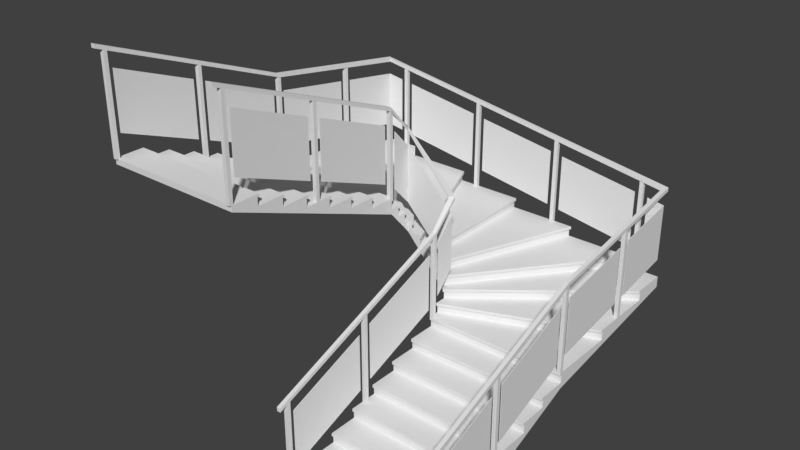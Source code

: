 # Source: Jeep.blend  (saved by Blender 2.79.0; exported with 4.5.12 LTS)
import bpy
from mathutils import Matrix  # noqa: F401  (used for matrix-valued properties, if any)

bpy.ops.wm.read_factory_settings(use_empty=True)
scene = bpy.context.scene
scene.name = 'Scene'

# ---- collections
col_collection_1 = bpy.data.collections.new('Collection 1'); scene.collection.children.link(col_collection_1)

# ---- materials (node trees are filled in below, after node groups)
mat_stair_ceiling = bpy.data.materials.new('Stair_ceiling')
mat_stair_ceiling.alpha_threshold = 0.0
mat_stair_ceiling.use_transparent_shadow = False
mat_stair_ceiling.roughness = 0.5
mat_stair_white = bpy.data.materials.new('Stair_white')
mat_stair_white.alpha_threshold = 0.0
mat_stair_white.use_transparent_shadow = False
mat_stair_white.roughness = 0.5
mat_stair_concrete = bpy.data.materials.new('Stair_concrete')
mat_stair_concrete.alpha_threshold = 0.0
mat_stair_concrete.use_transparent_shadow = False
mat_stair_concrete.roughness = 0.5
mat_stair_wood = bpy.data.materials.new('Stair_wood')
mat_stair_wood.alpha_threshold = 0.0
mat_stair_wood.use_transparent_shadow = False
mat_stair_wood.roughness = 0.5
mat_stair_metal = bpy.data.materials.new('Stair_metal')
mat_stair_metal.alpha_threshold = 0.0
mat_stair_metal.use_transparent_shadow = False
mat_stair_metal.roughness = 0.5
mat_stair_glass = bpy.data.materials.new('Stair_glass')
mat_stair_glass.alpha_threshold = 0.0
mat_stair_glass.use_transparent_shadow = False
mat_stair_glass.roughness = 0.5

# ---- node groups
ng_auto_smooth = bpy.data.node_groups.new('Auto Smooth', 'GeometryNodeTree')
_s = ng_auto_smooth.interface.new_socket(name='Geometry', in_out='OUTPUT', socket_type='NodeSocketGeometry')
_s = ng_auto_smooth.interface.new_socket(name='Geometry', in_out='INPUT', socket_type='NodeSocketGeometry')
_s = ng_auto_smooth.interface.new_socket(name='Angle', in_out='INPUT', socket_type='NodeSocketFloat')
_s.subtype = 'ANGLE'
_s.min_value = 0.0
_s.max_value = 3.142
ng_auto_smooth.is_modifier = True
_N = ng_auto_smooth.nodes; _L = ng_auto_smooth.links
n0 = _N.new('NodeGroupOutput'); n0.name = 'Group Output'; n0.location = (480, -100)
n1 = _N.new('NodeGroupInput'); n1.name = 'Group Input'; n1.location = (-420, -300)
n2 = _N.new('NodeGroupInput'); n2.name = 'Group Input.001'; n2.location = (-60, -100)
n3 = _N.new('GeometryNodeSetShadeSmooth'); n3.name = 'Set Shade Smooth'; n3.location = (120, -100)
n3.domain = 'EDGE'
n4 = _N.new('GeometryNodeSetShadeSmooth'); n4.name = 'Set Shade Smooth.001'; n4.location = (300, -100)
n5 = _N.new('GeometryNodeInputMeshEdgeAngle'); n5.name = 'Edge Angle'; n5.location = (-420, -220)
n6 = _N.new('GeometryNodeInputEdgeSmooth'); n6.name = 'Is Edge Smooth'; n6.location = (-60, -160)
n7 = _N.new('GeometryNodeInputShadeSmooth'); n7.name = 'Is Face Smooth'; n7.location = (-240, -340)
n8 = _N.new('FunctionNodeBooleanMath'); n8.name = 'Boolean Math'; n8.location = (-60, -220)
n9 = _N.new('FunctionNodeCompare'); n9.name = 'Compare'; n9.location = (-240, -180)
n9.operation = 'LESS_EQUAL'
_L.new(n5.outputs[0], n9.inputs[0])
_L.new(n4.outputs[0], n0.inputs[0])
_L.new(n1.outputs[1], n9.inputs[1])
_L.new(n9.outputs[0], n8.inputs[0])
_L.new(n7.outputs[0], n8.inputs[1])
_L.new(n2.outputs[0], n3.inputs[0])
_L.new(n6.outputs[0], n3.inputs[1])
_L.new(n3.outputs[0], n4.inputs[0])
_L.new(n8.outputs[0], n3.inputs[2])
n0.is_active_output = True

# ---- material node trees

# ---- world
world_world = bpy.data.worlds.new('World'); scene.world = world_world
world_world.color = (0.05088, 0.05088, 0.05088)
world_world.use_sun_shadow = False
world_world.sun_shadow_jitter_overblur = 0.0
world_world.cycles.sampling_method = 'MANUAL'

# ---- meshes
me_stair = bpy.data.meshes.new('Stair')
me_stair.from_pydata([(-0.75, -0.02, 0.0825), (0.75, -0.02, 0.0825), (-0.75, 0.0, 0.0), (-0.75, 0.0, 0.0825), (-0.75, 0.0, 0.1125), (0.75, 0.0, 0.1125), (0.75, 0.0, 0.0825), (0.75, 0.0, 0.0), (-0.75, 0.2857, 0.0825), (0.75, 0.2857, 0.0525), (-0.75, 0.2657, 0.195), (-0.75, 0.2657, 0.225), (0.75, 0.2657, 0.225), (0.75, 0.2657, 0.195), (-0.75, 0.2857, 0.0525), (-0.75, 0.2857, 0.1125), (-0.75, 0.2857, 0.195), (-0.75, 0.2857, 0.225), (0.75, 0.2857, 0.225), (0.75, 0.2857, 0.195), (0.75, 0.2857, 0.1125), (0.75, 0.2857, 0.0825), (-0.75, 0.5714, 0.195), (-0.75, 0.5714, 0.225), (0.75, 0.5714, 0.225), (0.75, 0.5714, 0.195), (-0.75, 0.5514, 0.3075), (-0.75, 0.5514, 0.3375), (0.75, 0.5514, 0.3375), (0.75, 0.5514, 0.3075), (-0.75, 0.5714, 0.165), (-0.75, 0.5714, 0.3075), (-0.75, 0.5714, 0.3375), (0.75, 0.5714, 0.3375), (0.75, 0.5714, 0.3075), (0.75, 0.5714, 0.165), (-0.75, 0.8571, 0.2775), (-0.75, 0.8571, 0.3075), (-0.75, 0.8571, 0.3375), (0.75, 0.8571, 0.3075), (-0.75, 0.8371, 0.42), (-0.75, 0.8371, 0.45), (0.75, 0.8371, 0.45), (0.75, 0.8371, 0.42), (-0.75, 0.8571, 0.42), (-0.75, 0.8571, 0.45), (0.75, 0.8571, 0.45), (0.75, 0.8571, 0.42), (0.75, 0.8571, 0.3375), (0.75, 0.8571, 0.2775), (-0.75, 1.143, 0.42), (-0.75, 1.143, 0.45), (0.75, 1.143, 0.45), (0.75, 1.143, 0.42), (0.75, 1.143, 0.39), (-0.75, 1.123, 0.5325), (-0.75, 1.123, 0.5625), (0.75, 1.123, 0.5625), (0.75, 1.123, 0.5325), (-0.75, 1.143, 0.39), (-0.75, 1.143, 0.5325), (-0.75, 1.143, 0.5625), (0.75, 1.143, 0.5625), (0.75, 1.143, 0.5325), (-0.75, 1.429, 0.5625), (0.75, 1.429, 0.5625), (0.75, 1.429, 0.5325), (-0.75, 1.409, 0.645), (-0.75, 1.409, 0.675), (0.75, 1.409, 0.675), (0.75, 1.409, 0.645), (-0.75, 1.429, 0.5025), (-0.75, 1.429, 0.5325), (-0.75, 1.429, 0.645), (-0.75, 1.429, 0.675), (0.75, 1.429, 0.675), (0.75, 1.429, 0.645), (0.75, 1.429, 0.5025), (-0.75, 1.714, 0.675), (0.75, 1.714, 0.675), (-0.75, 1.694, 0.7575), (-0.75, 1.694, 0.7875), (0.75, 1.694, 0.7875), (0.75, 1.694, 0.7575), (-0.75, 1.714, 0.615), (-0.75, 1.714, 0.645), (-0.75, 1.714, 0.7575), (-0.75, 1.714, 0.7875), (0.75, 1.714, 0.7875), (0.75, 1.714, 0.7575), (0.75, 1.714, 0.645), (0.75, 1.714, 0.615), (-0.75, 2.0, 0.7875), (0.75, 2.0, 0.7875), (-0.75, 1.98, 0.87), (-0.75, 1.98, 0.9), (0.75, 1.98, 0.9), (0.75, 1.98, 0.87), (-0.75, 2.0, 0.7275), (-0.75, 2.0, 0.7575), (-0.75, 2.0, 0.87), (-0.75, 2.0, 0.9), (0.75, 2.0, 0.9), (0.75, 2.0, 0.87), (0.75, 2.0, 0.7575), (0.75, 2.0, 0.7275), (-0.75, 2.1, 0.84), (-0.75, 2.1, 0.87), (0.75, 2.7, 0.87), (-0.75, 2.08, 0.9825), (-0.75, 2.08, 1.013), (0.75, 2.68, 1.013), (0.75, 2.68, 0.9825), (-0.75, 2.1, 0.9), (-0.75, 2.1, 0.9825), (-0.75, 2.1, 1.013), (0.75, 2.7, 1.013), (0.75, 2.7, 0.9825), (0.75, 2.7, 0.9), (0.75, 2.7, 0.84), (-0.75, 2.2, 0.9525), (-0.75, 2.2, 0.9825), (0.75, 3.4, 0.9825), (0.75, 3.4, 0.9525), (-0.75, 2.18, 1.095), (-0.75, 2.18, 1.125), (0.75, 3.38, 1.125), (0.75, 3.38, 1.095), (-0.75, 2.2, 1.013), (-0.75, 2.2, 1.095), (-0.75, 2.2, 1.125), (0.75, 3.4, 1.125), (0.75, 3.4, 1.095), (0.75, 3.4, 1.013), (-0.75, 2.25, 1.009), (-0.75, 2.25, 1.039), (-0.75, 2.25, 1.069), (-0.75, 2.25, 1.095), (-0.75, 2.25, 1.125), (0.75, 3.75, 1.125), (0.75, 3.75, 1.095), (0.75, 3.75, 1.069), (0.75, 3.75, 1.039), (0.75, 3.75, 1.009), (-0.8, 2.25, 1.065), (-0.8, 2.25, 1.095), (-0.8, 2.25, 1.125), (0.4, 3.75, 1.125), (0.4, 3.75, 1.095), (-0.78, 2.25, 1.207), (-0.78, 2.25, 1.238), (0.42, 3.75, 1.238), (0.42, 3.75, 1.207), (-0.8, 2.25, 1.207), (-0.8, 2.25, 1.238), (0.4, 3.75, 1.238), (0.4, 3.75, 1.207), (0.4, 3.75, 1.065), (-0.9, 2.25, 1.207), (-0.3, 3.75, 1.238), (-0.3, 3.75, 1.207), (-0.3, 3.75, 1.178), (-0.88, 2.25, 1.32), (-0.88, 2.25, 1.35), (-0.28, 3.75, 1.35), (-0.28, 3.75, 1.32), (-0.9, 2.25, 1.178), (-0.9, 2.25, 1.238), (-0.9, 2.25, 1.32), (-0.9, 2.25, 1.35), (-0.3, 3.75, 1.35), (-0.3, 3.75, 1.32), (-1.0, 2.25, 1.29), (-1.0, 2.25, 1.32), (-1.0, 2.25, 1.35), (-1.0, 3.75, 1.32), (-0.98, 2.25, 1.433), (-0.98, 2.25, 1.462), (-0.98, 3.75, 1.462), (-0.98, 3.75, 1.433), (-1.0, 2.25, 1.433), (-1.0, 2.25, 1.462), (-1.0, 3.75, 1.462), (-1.0, 3.75, 1.433), (-1.0, 3.75, 1.35), (-1.0, 3.75, 1.29), (-1.1, 2.25, 1.433), (-1.1, 2.25, 1.462), (-1.7, 3.75, 1.403), (-1.08, 2.25, 1.545), (-1.08, 2.25, 1.575), (-1.68, 3.75, 1.575), (-1.68, 3.75, 1.545), (-1.1, 2.25, 1.403), (-1.1, 2.25, 1.545), (-1.1, 2.25, 1.575), (-1.7, 3.75, 1.575), (-1.7, 3.75, 1.545), (-1.7, 3.75, 1.462), (-1.7, 3.75, 1.433), (-1.2, 2.25, 1.545), (-1.2, 2.25, 1.575), (-1.18, 2.25, 1.658), (-1.18, 2.25, 1.688), (-2.38, 3.75, 1.688), (-2.38, 3.75, 1.658), (-1.2, 2.25, 1.515), (-1.2, 2.25, 1.658), (-1.2, 2.25, 1.688), (-2.4, 3.75, 1.688), (-2.4, 3.75, 1.658), (-2.4, 3.75, 1.575), (-2.4, 3.75, 1.545), (-2.4, 3.75, 1.515), (-1.25, 2.25, 1.571), (-1.25, 2.25, 1.601), (-1.25, 2.25, 1.631), (-1.25, 2.25, 1.658), (-1.25, 2.25, 1.688), (-2.75, 3.75, 1.688), (-2.75, 3.75, 1.658), (-2.75, 3.75, 1.631), (-2.75, 3.75, 1.601), (-2.75, 3.75, 1.571), (-1.25, 2.2, 1.628), (-1.25, 2.2, 1.658), (-1.25, 2.2, 1.688), (-2.75, 3.4, 1.688), (-2.75, 3.4, 1.628), (-1.25, 2.22, 1.77), (-1.25, 2.22, 1.8), (-2.75, 3.42, 1.8), (-2.75, 3.42, 1.77), (-1.25, 2.2, 1.77), (-1.25, 2.2, 1.8), (-2.75, 3.4, 1.8), (-2.75, 3.4, 1.77), (-2.75, 3.4, 1.658), (-1.25, 2.1, 1.77), (-1.25, 2.1, 1.8), (-2.75, 2.7, 1.8), (-2.75, 2.7, 1.74), (-1.25, 2.12, 1.883), (-1.25, 2.12, 1.913), (-2.75, 2.72, 1.913), (-2.75, 2.72, 1.883), (-1.25, 2.1, 1.74), (-1.25, 2.1, 1.883), (-1.25, 2.1, 1.913), (-2.75, 2.7, 1.913), (-2.75, 2.7, 1.883), (-2.75, 2.7, 1.77), (-1.25, 2.0, 1.883), (-1.25, 2.0, 1.913), (-2.75, 2.0, 1.913), (-2.75, 2.0, 1.883), (-1.25, 2.02, 1.995), (-1.25, 2.02, 2.025), (-2.75, 2.02, 1.995), (-1.25, 2.0, 1.853), (-1.25, 2.0, 1.995), (-1.25, 2.0, 2.025), (-2.75, 2.0, 2.025), (-2.75, 2.0, 1.995), (-2.75, 2.0, 1.853), (-1.25, 1.714, 1.965), (-1.25, 1.714, 1.995), (-1.25, 1.734, 2.108), (-1.25, 1.734, 2.138), (-2.75, 1.734, 2.138), (-2.75, 1.734, 2.108), (-1.25, 1.714, 2.025), (-1.25, 1.714, 2.108), (-1.25, 1.714, 2.138), (-2.75, 1.714, 2.138), (-2.75, 1.714, 2.108), (-2.75, 1.714, 2.025), (-2.75, 1.714, 1.995), (-2.75, 1.714, 1.965), (-1.25, 1.429, 2.078), (-1.25, 1.429, 2.108), (-1.25, 1.429, 2.138), (-1.25, 1.449, 2.22), (-1.25, 1.449, 2.25), (-2.75, 1.449, 2.25), (-2.75, 1.449, 2.22), (-1.25, 1.429, 2.22), (-1.25, 1.429, 2.25), (-2.75, 1.429, 2.25), (-2.75, 1.429, 2.22), (-2.75, 1.429, 2.138), (-2.75, 1.429, 2.108), (-2.75, 1.429, 2.078), (-1.25, 1.143, 2.22), (-1.25, 1.143, 2.25), (-2.75, 1.143, 2.25), (-2.75, 1.143, 2.22), (-1.25, 1.163, 2.332), (-1.25, 1.163, 2.362), (-2.75, 1.163, 2.362), (-2.75, 1.163, 2.332), (-1.25, 1.143, 2.19), (-1.25, 1.143, 2.332), (-1.25, 1.143, 2.362), (-2.75, 1.143, 2.362), (-2.75, 1.143, 2.332), (-2.75, 1.143, 2.19), (-1.25, 0.8571, 2.303), (-1.25, 0.8571, 2.332), (-1.25, 0.8571, 2.362), (-2.75, 0.8571, 2.362), (-2.75, 0.8571, 2.332), (-1.25, 0.8771, 2.445), (-1.25, 0.8771, 2.475), (-2.75, 0.8771, 2.475), (-2.75, 0.8771, 2.445), (-1.25, 0.8571, 2.445), (-1.25, 0.8571, 2.475), (-2.75, 0.8571, 2.475), (-2.75, 0.8571, 2.445), (-2.75, 0.8571, 2.303), (-1.25, 0.5714, 2.415), (-1.25, 0.5714, 2.445), (-1.25, 0.5714, 2.475), (-2.75, 0.5714, 2.445), (-2.75, 0.5714, 2.415), (-1.25, 0.5914, 2.558), (-1.25, 0.5914, 2.588), (-2.75, 0.5914, 2.588), (-2.75, 0.5914, 2.558), (-1.25, 0.5714, 2.558), (-1.25, 0.5714, 2.588), (-2.75, 0.5714, 2.588), (-2.75, 0.5714, 2.558), (-2.75, 0.5714, 2.475), (-1.25, 0.2857, 2.558), (-1.25, 0.2857, 2.588), (-2.75, 0.2857, 2.558), (-2.75, 0.2857, 2.528), (-1.25, 0.3057, 2.67), (-1.25, 0.3057, 2.7), (-2.75, 0.3057, 2.7), (-2.75, 0.3057, 2.67), (-1.25, 0.2857, 2.528), (-1.25, 0.2857, 2.67), (-1.25, 0.2857, 2.7), (-2.75, 0.2857, 2.7), (-2.75, 0.2857, 2.67), (-2.75, 0.2857, 2.588), (-1.25, 0.0, 2.64), (-1.25, 0.0, 2.67), (-1.25, 0.0, 2.7), (-2.75, -2.384e-07, 2.7), (-2.75, -2.384e-07, 2.67), (-2.75, -2.384e-07, 2.64), (-0.75, -0.02, 0.1125), (-0.75, -0.02, 0.9921), (-0.75, 0.02, 0.1125), (-0.75, 0.02, 1.008), (-0.71, 0.02, 0.1125), (-0.71, 0.02, 1.008), (-0.71, -0.02, 0.1125), (-0.71, -0.02, 0.9921), (-0.75, 0.98, 0.45), (-0.75, 0.98, 1.386), (-0.75, 1.02, 0.45), (-0.75, 1.02, 1.402), (-0.71, 1.02, 0.45), (-0.71, 1.02, 1.402), (-0.71, 0.98, 0.45), (-0.71, 0.98, 1.386), (-0.75, 1.98, 1.767), (-0.75, 2.02, 0.9), (-0.75, 2.02, 1.808), (-0.71, 2.02, 0.9), (-0.71, 2.02, 1.808), (-0.71, 1.98, 0.9), (-0.71, 1.98, 1.767), (-1.25, 2.02, 2.905), (-1.25, 1.98, 2.025), (-1.25, 1.98, 2.92), (-1.29, 1.98, 2.025), (-1.29, 1.98, 2.92), (-1.29, 2.02, 2.025), (-1.29, 2.02, 2.905), (-1.25, 1.02, 2.362), (-1.25, 1.02, 3.298), (-1.25, 0.98, 2.362), (-1.25, 0.98, 3.314), (-1.29, 0.98, 2.362), (-1.29, 0.98, 3.314), (-1.29, 1.02, 2.362), (-1.29, 1.02, 3.298), (-1.25, 0.02, 2.7), (-1.25, 0.02, 3.692), (-1.25, -0.02, 2.7), (-1.25, -0.02, 3.708), (-1.29, -0.02, 2.7), (-1.29, -0.02, 3.708), (-1.29, 0.02, 2.7), (-1.29, 0.02, 3.692), (0.71, -0.02, 0.1125), (0.71, -0.02, 0.9921), (0.71, 0.02, 0.1125), (0.71, 0.02, 1.008), (0.75, 0.02, 0.1125), (0.75, 0.02, 1.008), (0.75, -0.02, 0.1125), (0.75, -0.02, 0.9921), (0.71, 0.98, 0.45), (0.71, 0.98, 1.386), (0.71, 1.02, 0.45), (0.71, 1.02, 1.402), (0.75, 1.02, 0.45), (0.75, 1.02, 1.402), (0.75, 0.98, 0.45), (0.75, 0.98, 1.386), (0.71, 1.98, 0.9), (0.71, 1.98, 1.784), (0.71, 2.02, 0.9), (0.71, 2.02, 1.791), (0.75, 2.02, 0.9), (0.75, 2.02, 1.791), (0.75, 1.98, 1.784), (0.71, 2.969, 1.013), (0.71, 2.969, 1.945), (0.71, 3.009, 1.013), (0.71, 3.009, 1.951), (0.75, 3.009, 1.013), (0.75, 3.009, 1.951), (0.75, 2.969, 1.013), (0.75, 2.969, 1.945), (0.5029, 3.71, 1.125), (0.5029, 3.71, 2.106), (0.4629, 3.71, 1.125), (0.4629, 3.71, 2.112), (0.4629, 3.75, 1.125), (0.4629, 3.75, 2.112), (0.5029, 3.75, 1.125), (0.5029, 3.75, 2.106), (-0.4857, 3.71, 1.35), (-0.4857, 3.71, 2.266), (-0.5257, 3.71, 1.35), (-0.5257, 3.71, 2.273), (-0.5257, 3.75, 1.35), (-0.5257, 3.75, 2.273), (-0.4857, 3.75, 1.35), (-0.4857, 3.75, 2.266), (-1.474, 3.71, 1.462), (-1.474, 3.71, 2.427), (-1.514, 3.71, 1.462), (-1.514, 3.71, 2.434), (-1.514, 3.75, 1.462), (-1.514, 3.75, 2.434), (-1.474, 3.75, 1.462), (-1.474, 3.75, 2.427), (-2.463, 3.71, 1.688), (-2.463, 3.71, 2.588), (-2.503, 3.71, 1.688), (-2.503, 3.71, 2.594), (-2.503, 3.75, 1.688), (-2.503, 3.75, 2.594), (-2.463, 3.75, 1.688), (-2.463, 3.75, 2.588), (-2.71, 3.009, 1.8), (-2.71, 3.009, 2.749), (-2.71, 2.969, 1.8), (-2.71, 2.969, 2.755), (-2.75, 2.969, 1.8), (-2.75, 2.969, 2.755), (-2.75, 3.009, 1.8), (-2.75, 3.009, 2.749), (-2.71, 2.02, 2.025), (-2.71, 2.02, 2.905), (-2.71, 1.98, 2.025), (-2.71, 1.98, 2.92), (-2.75, 1.98, 2.025), (-2.75, 1.98, 2.92), (-2.75, 2.02, 2.025), (-2.75, 2.02, 2.905), (-2.71, 1.02, 2.362), (-2.71, 1.02, 3.298), (-2.71, 0.98, 2.362), (-2.71, 0.98, 3.314), (-2.75, 0.98, 2.362), (-2.75, 0.98, 3.314), (-2.75, 1.02, 2.362), (-2.75, 1.02, 3.298), (-2.71, 0.02, 2.7), (-2.71, 0.02, 3.692), (-2.71, -0.02, 2.7), (-2.71, -0.02, 3.708), (-2.75, -0.02, 2.7), (-2.75, -0.02, 3.708), (-2.75, 0.02, 2.7), (-2.75, 0.02, 3.692), (-0.7325, 0.07, 0.2776), (-0.7275, 0.07, 0.2776), (-0.7275, 0.07, 0.8776), (-0.7325, 0.07, 0.8776), (-0.7325, 0.93, 0.6162), (-0.7275, 0.93, 0.6162), (-0.7275, 0.93, 1.216), (-0.7325, 0.93, 1.216), (-0.7325, 1.07, 0.6713), (-0.7275, 1.07, 0.6713), (-0.7275, 1.07, 1.271), (-0.7325, 1.07, 1.271), (-0.7325, 1.93, 1.01), (-0.7275, 1.93, 1.01), (-0.7275, 1.93, 1.61), (-0.7325, 1.93, 1.61), (-0.7325, 2.07, 1.11), (-0.7275, 2.07, 1.11), (-0.7275, 2.07, 1.71), (-0.7325, 2.07, 1.71), (-0.7325, 2.267, 1.319), (-0.7275, 2.273, 1.319), (-0.7275, 2.273, 1.919), (-0.7325, 2.267, 1.919), (-1.267, 2.267, 1.881), (-1.273, 2.273, 1.881), (-1.273, 2.273, 2.481), (-1.267, 2.267, 2.481), (-1.267, 2.07, 2.09), (-1.273, 2.07, 2.09), (-1.273, 2.07, 2.69), (-1.267, 2.07, 2.69), (-1.267, 1.93, 2.19), (-1.273, 1.93, 2.19), (-1.273, 1.93, 2.79), (-1.267, 1.93, 2.79), (-1.267, 1.07, 2.529), (-1.272, 1.07, 2.529), (-1.272, 1.07, 3.129), (-1.267, 1.07, 3.129), (-1.267, 0.93, 2.584), (-1.272, 0.93, 2.584), (-1.272, 0.93, 3.184), (-1.267, 0.93, 3.184), (-1.267, 0.07, 2.922), (-1.272, 0.07, 2.922), (-1.272, 0.07, 3.522), (-1.267, 0.07, 3.522), (0.7275, 0.07, 0.2776), (0.7325, 0.07, 0.2776), (0.7325, 0.07, 0.8776), (0.7275, 0.07, 0.8776), (0.7275, 0.93, 0.6162), (0.7325, 0.93, 0.6162), (0.7325, 0.93, 1.216), (0.7275, 0.93, 1.216), (0.7275, 1.07, 0.6713), (0.7325, 1.07, 0.6713), (0.7325, 1.07, 1.271), (0.7275, 1.07, 1.271), (0.7275, 1.93, 1.01), (0.7325, 1.93, 1.01), (0.7325, 1.93, 1.61), (0.7275, 1.93, 1.61), (0.7275, 2.07, 1.049), (0.7325, 2.07, 1.049), (0.7325, 2.07, 1.649), (0.7275, 2.07, 1.649), (0.7275, 2.919, 1.187), (0.7325, 2.919, 1.187), (0.7325, 2.919, 1.787), (0.7275, 2.919, 1.787), (0.7275, 3.059, 1.21), (0.7325, 3.059, 1.21), (0.7325, 3.059, 1.81), (0.7275, 3.059, 1.81), (0.7275, 3.727, 1.319), (0.7325, 3.733, 1.319), (0.7325, 3.733, 1.919), (0.7275, 3.727, 1.919), (0.5529, 3.727, 1.348), (0.5529, 3.733, 1.348), (0.5529, 3.733, 1.948), (0.5529, 3.727, 1.948), (0.4129, 3.727, 1.37), (0.4129, 3.733, 1.37), (0.4129, 3.733, 1.97), (0.4129, 3.727, 1.97), (-0.4357, 3.727, 1.508), (-0.4357, 3.733, 1.508), (-0.4357, 3.733, 2.108), (-0.4357, 3.727, 2.108), (-0.5757, 3.727, 1.531), (-0.5757, 3.733, 1.531), (-0.5757, 3.733, 2.131), (-0.5757, 3.727, 2.131), (-1.424, 3.727, 1.669), (-1.424, 3.733, 1.669), (-1.424, 3.733, 2.269), (-1.424, 3.727, 2.269), (-1.564, 3.727, 1.692), (-1.564, 3.733, 1.692), (-1.564, 3.733, 2.292), (-1.564, 3.727, 2.292), (-2.413, 3.727, 1.83), (-2.413, 3.732, 1.83), (-2.413, 3.732, 2.43), (-2.413, 3.727, 2.43), (-2.553, 3.727, 1.852), (-2.553, 3.732, 1.852), (-2.553, 3.732, 2.452), (-2.553, 3.727, 2.452), (-2.728, 3.727, 1.881), (-2.733, 3.732, 1.881), (-2.733, 3.732, 2.481), (-2.728, 3.727, 2.481), (-2.728, 3.059, 1.99), (-2.733, 3.059, 1.99), (-2.733, 3.059, 2.59), (-2.728, 3.059, 2.59), (-2.728, 2.919, 2.013), (-2.733, 2.919, 2.013), (-2.733, 2.919, 2.613), (-2.728, 2.919, 2.613), (-2.727, 2.07, 2.151), (-2.733, 2.07, 2.151), (-2.733, 2.07, 2.751), (-2.727, 2.07, 2.751), (-2.727, 1.93, 2.19), (-2.733, 1.93, 2.19), (-2.733, 1.93, 2.79), (-2.727, 1.93, 2.79), (-2.727, 1.07, 2.529), (-2.733, 1.07, 2.529), (-2.733, 1.07, 3.129), (-2.727, 1.07, 3.129), (-2.727, 0.93, 2.584), (-2.733, 0.93, 2.584), (-2.733, 0.93, 3.184), (-2.727, 0.93, 3.184), (-2.727, 0.07, 2.922), (-2.732, 0.07, 2.922), (-2.732, 0.07, 3.522), (-2.727, 0.07, 3.522), (0.71, -0.1, 1.001), (0.71, -0.1, 0.9606), (0.75, -0.1, 0.9606), (0.75, -0.1, 1.001), (0.71, 0.0, 1.04), (0.71, 0.0, 1.0), (0.75, 0.0, 1.0), (0.75, 0.0, 1.04), (0.71, 2.0, 1.827), (0.71, 2.0, 1.788), (0.75, 2.0, 1.788), (0.75, 2.0, 1.827), (0.71, 3.71, 2.109), (0.71, 3.71, 2.069), (0.75, 3.75, 2.069), (0.75, 3.75, 2.109), (-2.71, 3.71, 2.671), (-2.71, 3.71, 2.631), (-2.75, 3.75, 2.631), (-2.75, 3.75, 2.671), (-2.71, 2.0, 2.953), (-2.71, 2.0, 2.913), (-2.75, 2.0, 2.913), (-2.75, 2.0, 2.953), (-2.71, -2.367e-07, 3.74), (-2.71, -2.367e-07, 3.7), (-2.75, -2.402e-07, 3.7), (-2.75, -2.402e-07, 3.74), (-2.71, -0.1, 3.779), (-2.71, -0.1, 3.739), (-2.75, -0.1, 3.739), (-2.75, -0.1, 3.779), (-0.75, -0.1, 1.001), (-0.75, -0.1, 0.9606), (-0.71, -0.1, 0.9606), (-0.71, -0.1, 1.001), (-0.75, 0.0, 1.04), (-0.75, 0.0, 1.0), (-0.71, 0.0, 1.0), (-0.71, 0.0, 1.04), (-0.75, 2.0, 1.827), (-0.75, 2.0, 1.788), (-0.71, 2.0, 1.788), (-0.71, 2.0, 1.827), (-0.75, 2.25, 2.109), (-0.75, 2.25, 2.069), (-0.71, 2.29, 2.069), (-0.71, 2.29, 2.109), (-1.25, 2.25, 2.671), (-1.25, 2.25, 2.631), (-1.29, 2.29, 2.631), (-1.29, 2.29, 2.671), (-1.25, 2.0, 2.953), (-1.25, 2.0, 2.913), (-1.29, 2.0, 2.913), (-1.29, 2.0, 2.953), (-1.25, 1.748e-09, 3.74), (-1.25, 1.748e-09, 3.7), (-1.29, -1.748e-09, 3.7), (-1.29, -1.748e-09, 3.74), (-1.25, -0.1, 3.779), (-1.25, -0.1, 3.739), (-1.29, -0.1, 3.739), (-1.29, -0.1, 3.779)], [], [(0, 355, 4, 3), (355, 407, 5, 4), (407, 1, 6, 5), (1, 0, 3, 6), (2, 7, 6, 3), (355, 0, 1, 407), (2, 8, 14), (2, 3, 8), (3, 4, 15, 8), (4, 5, 20, 15), (5, 6, 21, 20), (6, 7, 21), (7, 9, 21), (7, 2, 14, 9), (10, 11, 17, 16), (11, 12, 18, 17), (12, 13, 19, 18), (13, 10, 16, 19), (15, 20, 19, 16), (11, 10, 13, 12), (14, 8, 22, 30), (8, 15, 22), (15, 16, 22), (16, 17, 23, 22), (17, 18, 24, 23), (18, 19, 25, 24), (19, 20, 25), (20, 21, 25), (21, 9, 35, 25), (9, 14, 30, 35), (26, 27, 32, 31), (27, 28, 33, 32), (28, 29, 34, 33), (29, 26, 31, 34), (23, 24, 34, 31), (27, 26, 29, 28), (30, 22, 37, 36), (22, 23, 37), (23, 31, 37), (31, 32, 38, 37), (32, 33, 48, 38), (33, 34, 39, 48), (34, 24, 39), (24, 25, 39), (25, 35, 49, 39), (35, 30, 36, 49), (40, 41, 45, 44), (41, 42, 46, 45), (42, 43, 47, 46), (43, 40, 44, 47), (38, 48, 47, 44), (41, 40, 43, 42), (36, 37, 50, 59), (37, 38, 50), (38, 44, 50), (44, 45, 51, 50), (45, 46, 52, 51), (46, 47, 53, 52), (47, 48, 53), (48, 39, 53), (39, 49, 54, 53), (49, 36, 59, 54), (55, 56, 61, 60), (56, 57, 62, 61), (57, 58, 63, 62), (58, 55, 60, 63), (51, 52, 63, 60), (56, 55, 58, 57), (59, 50, 72, 71), (50, 51, 72), (51, 60, 72), (60, 61, 64, 72), (61, 62, 65, 64), (62, 63, 66, 65), (63, 52, 66), (52, 53, 66), (53, 54, 77, 66), (54, 59, 71, 77), (67, 68, 74, 73), (68, 69, 75, 74), (69, 70, 76, 75), (70, 67, 73, 76), (64, 65, 76, 73), (68, 67, 70, 69), (71, 72, 85, 84), (72, 64, 85), (64, 73, 85), (73, 74, 78, 85), (74, 75, 79, 78), (75, 76, 90, 79), (76, 65, 90), (65, 66, 90), (66, 77, 91, 90), (77, 71, 84, 91), (80, 81, 87, 86), (81, 82, 88, 87), (82, 83, 89, 88), (83, 80, 86, 89), (78, 79, 89, 86), (81, 80, 83, 82), (84, 85, 99, 98), (85, 78, 99), (78, 86, 99), (86, 87, 92, 99), (87, 88, 93, 92), (88, 89, 104, 93), (89, 79, 104), (79, 90, 104), (90, 91, 105, 104), (91, 84, 98, 105), (94, 95, 101, 100), (95, 96, 102, 101), (96, 97, 103, 102), (97, 94, 100, 103), (92, 93, 103, 100), (95, 94, 97, 96), (98, 99, 107, 106), (99, 92, 107), (92, 100, 107), (100, 101, 113, 107), (101, 102, 118, 113), (102, 103, 108, 118), (103, 93, 108), (93, 104, 108), (104, 105, 119, 108), (105, 98, 106, 119), (109, 110, 115, 114), (110, 111, 116, 115), (111, 112, 117, 116), (112, 109, 114, 117), (113, 118, 117, 114), (110, 109, 112, 111), (106, 107, 121, 120), (107, 113, 121), (113, 114, 121), (114, 115, 128, 121), (115, 116, 133, 128), (116, 117, 122, 133), (117, 118, 122), (118, 108, 122), (108, 119, 123, 122), (119, 106, 120, 123), (124, 125, 130, 129), (125, 126, 131, 130), (126, 127, 132, 131), (127, 124, 129, 132), (128, 133, 132, 129), (125, 124, 127, 126), (120, 121, 135, 134), (121, 128, 136, 135), (128, 129, 137, 136), (129, 130, 138, 137), (130, 131, 139, 138), (131, 132, 140, 139), (132, 133, 141, 140), (133, 122, 142, 141), (122, 123, 143, 142), (123, 120, 134, 143), (134, 135, 145, 144), (135, 136, 145), (136, 137, 145), (137, 138, 146, 145), (138, 139, 147, 146), (139, 140, 148, 147), (140, 141, 148), (141, 142, 148), (142, 143, 157, 148), (143, 134, 144, 157), (149, 150, 154, 153), (150, 151, 155, 154), (151, 152, 156, 155), (152, 149, 153, 156), (146, 147, 156, 153), (150, 149, 152, 151), (144, 145, 158, 166), (145, 146, 158), (146, 153, 158), (153, 154, 167, 158), (154, 155, 159, 167), (155, 156, 160, 159), (156, 147, 160), (147, 148, 160), (148, 157, 161, 160), (157, 144, 166, 161), (162, 163, 169, 168), (163, 164, 170, 169), (164, 165, 171, 170), (165, 162, 168, 171), (167, 159, 171, 168), (163, 162, 165, 164), (166, 158, 173, 172), (158, 167, 173), (167, 168, 173), (168, 169, 174, 173), (169, 170, 184, 174), (170, 171, 175, 184), (171, 159, 175), (159, 160, 175), (160, 161, 185, 175), (161, 166, 172, 185), (176, 177, 181, 180), (177, 178, 182, 181), (178, 179, 183, 182), (179, 176, 180, 183), (174, 184, 183, 180), (177, 176, 179, 178), (172, 173, 186, 193), (173, 174, 186), (174, 180, 186), (180, 181, 187, 186), (181, 182, 198, 187), (182, 183, 199, 198), (183, 184, 199), (184, 175, 199), (175, 185, 188, 199), (185, 172, 193, 188), (189, 190, 195, 194), (190, 191, 196, 195), (191, 192, 197, 196), (192, 189, 194, 197), (187, 198, 197, 194), (190, 189, 192, 191), (193, 186, 200, 206), (186, 187, 200), (187, 194, 200), (194, 195, 201, 200), (195, 196, 211, 201), (196, 197, 212, 211), (197, 198, 212), (198, 199, 212), (199, 188, 213, 212), (188, 193, 206, 213), (202, 203, 208, 207), (203, 204, 209, 208), (204, 205, 210, 209), (205, 202, 207, 210), (201, 211, 210, 207), (203, 202, 205, 204), (206, 200, 215, 214), (200, 201, 216, 215), (201, 207, 217, 216), (207, 208, 218, 217), (208, 209, 219, 218), (209, 210, 220, 219), (210, 211, 221, 220), (211, 212, 222, 221), (212, 213, 223, 222), (213, 206, 214, 223), (214, 215, 225, 224), (215, 216, 225), (216, 217, 225), (217, 218, 226, 225), (218, 219, 227, 226), (219, 220, 237, 227), (220, 221, 237), (221, 222, 237), (222, 223, 228, 237), (223, 214, 224, 228), (229, 230, 234, 233), (230, 231, 235, 234), (231, 232, 236, 235), (232, 229, 233, 236), (226, 227, 236, 233), (230, 229, 232, 231), (224, 225, 238, 246), (225, 226, 238), (226, 233, 238), (233, 234, 239, 238), (234, 235, 240, 239), (235, 236, 251, 240), (236, 227, 251), (227, 237, 251), (237, 228, 241, 251), (228, 224, 246, 241), (242, 243, 248, 247), (243, 244, 249, 248), (244, 245, 250, 249), (245, 242, 247, 250), (239, 240, 250, 247), (243, 242, 245, 244), (246, 238, 252, 259), (238, 239, 252), (239, 247, 252), (247, 248, 253, 252), (248, 249, 254, 253), (249, 250, 255, 254), (250, 240, 255), (240, 251, 255), (251, 241, 264, 255), (241, 246, 259, 264), (256, 257, 261, 260), (257, 478, 262, 261), (478, 258, 263, 262), (258, 256, 260, 263), (253, 254, 263, 260), (257, 256, 258, 478), (259, 252, 266, 265), (252, 253, 266), (253, 260, 266), (260, 261, 271, 266), (261, 262, 276, 271), (262, 263, 277, 276), (263, 254, 277), (254, 255, 277), (255, 264, 278, 277), (264, 259, 265, 278), (267, 268, 273, 272), (268, 269, 274, 273), (269, 270, 275, 274), (270, 267, 272, 275), (271, 276, 275, 272), (268, 267, 270, 269), (265, 266, 280, 279), (266, 271, 280), (271, 272, 280), (272, 273, 281, 280), (273, 274, 290, 281), (274, 275, 291, 290), (275, 276, 291), (276, 277, 291), (277, 278, 292, 291), (278, 265, 279, 292), (282, 283, 287, 286), (283, 284, 288, 287), (284, 285, 289, 288), (285, 282, 286, 289), (281, 290, 289, 286), (283, 282, 285, 284), (279, 280, 293, 301), (280, 281, 293), (281, 286, 293), (286, 287, 294, 293), (287, 288, 295, 294), (288, 289, 296, 295), (289, 290, 296), (290, 291, 296), (291, 292, 306, 296), (292, 279, 301, 306), (297, 298, 303, 302), (298, 299, 304, 303), (299, 300, 305, 304), (300, 297, 302, 305), (294, 295, 305, 302), (298, 297, 300, 299), (301, 293, 308, 307), (293, 294, 308), (294, 302, 308), (302, 303, 309, 308), (303, 304, 310, 309), (304, 305, 311, 310), (305, 295, 311), (295, 296, 311), (296, 306, 320, 311), (306, 301, 307, 320), (312, 313, 317, 316), (313, 314, 318, 317), (314, 315, 319, 318), (315, 312, 316, 319), (309, 310, 319, 316), (313, 312, 315, 314), (307, 308, 322, 321), (308, 309, 322), (309, 316, 322), (316, 317, 323, 322), (317, 318, 334, 323), (318, 319, 324, 334), (319, 310, 324), (310, 311, 324), (311, 320, 325, 324), (320, 307, 321, 325), (326, 327, 331, 330), (327, 328, 332, 331), (328, 329, 333, 332), (329, 326, 330, 333), (323, 334, 333, 330), (327, 326, 329, 328), (321, 322, 335, 343), (322, 323, 335), (323, 330, 335), (330, 331, 336, 335), (331, 332, 348, 336), (332, 333, 337, 348), (333, 334, 337), (334, 324, 337), (324, 325, 338, 337), (325, 321, 343, 338), (339, 340, 345, 344), (340, 341, 346, 345), (341, 342, 347, 346), (342, 339, 344, 347), (336, 348, 347, 344), (340, 339, 342, 341), (343, 335, 350, 349), (335, 336, 350), (336, 344, 350), (344, 345, 351, 350), (345, 346, 352, 351), (346, 347, 353, 352), (347, 348, 353), (348, 337, 353), (337, 338, 354, 353), (338, 343, 349, 354), (355, 356, 358, 357), (357, 358, 360, 359), (359, 360, 362, 361), (361, 362, 356, 355), (355, 357, 359, 361), (362, 360, 358, 356), (363, 364, 366, 365), (365, 366, 368, 367), (367, 368, 370, 369), (369, 370, 364, 363), (363, 365, 367, 369), (370, 368, 366, 364), (95, 371, 373, 372), (372, 373, 375, 374), (374, 375, 377, 376), (376, 377, 371, 95), (95, 372, 374, 376), (377, 375, 373, 371), (257, 378, 380, 379), (379, 380, 382, 381), (381, 382, 384, 383), (383, 384, 378, 257), (257, 379, 381, 383), (384, 382, 380, 378), (385, 386, 388, 387), (387, 388, 390, 389), (389, 390, 392, 391), (391, 392, 386, 385), (385, 387, 389, 391), (392, 390, 388, 386), (393, 394, 396, 395), (395, 396, 398, 397), (397, 398, 400, 399), (399, 400, 394, 393), (393, 395, 397, 399), (400, 398, 396, 394), (401, 402, 404, 403), (403, 404, 406, 405), (405, 406, 408, 407), (407, 408, 402, 401), (401, 403, 405, 407), (408, 406, 404, 402), (409, 410, 412, 411), (411, 412, 414, 413), (413, 414, 416, 415), (415, 416, 410, 409), (409, 411, 413, 415), (416, 414, 412, 410), (417, 418, 420, 419), (419, 420, 422, 421), (421, 422, 423, 96), (96, 423, 418, 417), (417, 419, 421, 96), (423, 422, 420, 418), (424, 425, 427, 426), (426, 427, 429, 428), (428, 429, 431, 430), (430, 431, 425, 424), (424, 426, 428, 430), (431, 429, 427, 425), (432, 433, 435, 434), (434, 435, 437, 436), (436, 437, 439, 438), (438, 439, 433, 432), (432, 434, 436, 438), (439, 437, 435, 433), (440, 441, 443, 442), (442, 443, 445, 444), (444, 445, 447, 446), (446, 447, 441, 440), (440, 442, 444, 446), (447, 445, 443, 441), (448, 449, 451, 450), (450, 451, 453, 452), (452, 453, 455, 454), (454, 455, 449, 448), (448, 450, 452, 454), (455, 453, 451, 449), (456, 457, 459, 458), (458, 459, 461, 460), (460, 461, 463, 462), (462, 463, 457, 456), (456, 458, 460, 462), (463, 461, 459, 457), (464, 465, 467, 466), (466, 467, 469, 468), (468, 469, 471, 470), (470, 471, 465, 464), (464, 466, 468, 470), (471, 469, 467, 465), (472, 473, 475, 474), (474, 475, 477, 476), (476, 477, 479, 478), (478, 479, 473, 472), (472, 474, 476, 478), (479, 477, 475, 473), (480, 481, 483, 482), (482, 483, 485, 484), (484, 485, 487, 486), (486, 487, 481, 480), (480, 482, 484, 486), (487, 485, 483, 481), (488, 489, 491, 490), (490, 491, 493, 492), (492, 493, 495, 494), (494, 495, 489, 488), (488, 490, 492, 494), (495, 493, 491, 489), (500, 501, 497, 496), (501, 502, 498, 497), (502, 503, 499, 498), (503, 500, 496, 499), (496, 497, 498, 499), (503, 502, 501, 500), (508, 509, 505, 504), (509, 510, 506, 505), (510, 511, 507, 506), (511, 508, 504, 507), (504, 505, 506, 507), (511, 510, 509, 508), (516, 517, 513, 512), (517, 518, 514, 513), (518, 519, 515, 514), (519, 516, 512, 515), (520, 521, 517, 516), (521, 522, 518, 517), (522, 523, 519, 518), (523, 520, 516, 519), (524, 525, 521, 520), (525, 526, 522, 521), (526, 527, 523, 522), (527, 524, 520, 523), (512, 513, 514, 515), (527, 526, 525, 524), (532, 533, 529, 528), (533, 534, 530, 529), (534, 535, 531, 530), (535, 532, 528, 531), (528, 529, 530, 531), (535, 534, 533, 532), (540, 541, 537, 536), (541, 542, 538, 537), (542, 543, 539, 538), (543, 540, 536, 539), (536, 537, 538, 539), (543, 542, 541, 540), (548, 549, 545, 544), (549, 550, 546, 545), (550, 551, 547, 546), (551, 548, 544, 547), (544, 545, 546, 547), (551, 550, 549, 548), (556, 557, 553, 552), (557, 558, 554, 553), (558, 559, 555, 554), (559, 556, 552, 555), (552, 553, 554, 555), (559, 558, 557, 556), (564, 565, 561, 560), (565, 566, 562, 561), (566, 567, 563, 562), (567, 564, 560, 563), (560, 561, 562, 563), (567, 566, 565, 564), (572, 573, 569, 568), (573, 574, 570, 569), (574, 575, 571, 570), (575, 572, 568, 571), (576, 577, 573, 572), (577, 578, 574, 573), (578, 579, 575, 574), (579, 576, 572, 575), (568, 569, 570, 571), (579, 578, 577, 576), (584, 585, 581, 580), (585, 586, 582, 581), (586, 587, 583, 582), (587, 584, 580, 583), (580, 581, 582, 583), (587, 586, 585, 584), (592, 593, 589, 588), (593, 594, 590, 589), (594, 595, 591, 590), (595, 592, 588, 591), (588, 589, 590, 591), (595, 594, 593, 592), (600, 601, 597, 596), (601, 602, 598, 597), (602, 603, 599, 598), (603, 600, 596, 599), (596, 597, 598, 599), (603, 602, 601, 600), (608, 609, 605, 604), (609, 610, 606, 605), (610, 611, 607, 606), (611, 608, 604, 607), (612, 613, 609, 608), (613, 614, 610, 609), (614, 615, 611, 610), (615, 612, 608, 611), (604, 605, 606, 607), (615, 614, 613, 612), (620, 621, 617, 616), (621, 622, 618, 617), (622, 623, 619, 618), (623, 620, 616, 619), (616, 617, 618, 619), (623, 622, 621, 620), (628, 629, 625, 624), (629, 630, 626, 625), (630, 631, 627, 626), (631, 628, 624, 627), (624, 625, 626, 627), (631, 630, 629, 628), (636, 637, 633, 632), (637, 638, 634, 633), (638, 639, 635, 634), (639, 636, 632, 635), (632, 633, 634, 635), (639, 638, 637, 636), (644, 645, 641, 640), (645, 646, 642, 641), (646, 647, 643, 642), (647, 644, 640, 643), (648, 649, 645, 644), (649, 650, 646, 645), (650, 651, 647, 646), (651, 648, 644, 647), (652, 653, 649, 648), (653, 654, 650, 649), (654, 655, 651, 650), (655, 652, 648, 651), (656, 657, 653, 652), (657, 658, 654, 653), (658, 659, 655, 654), (659, 656, 652, 655), (660, 661, 657, 656), (661, 662, 658, 657), (662, 663, 659, 658), (663, 660, 656, 659), (664, 665, 661, 660), (665, 666, 662, 661), (666, 667, 663, 662), (667, 664, 660, 663), (668, 669, 665, 664), (669, 670, 666, 665), (670, 671, 667, 666), (671, 668, 664, 667), (640, 641, 642, 643), (671, 670, 669, 668), (676, 677, 673, 672), (677, 678, 674, 673), (678, 679, 675, 674), (679, 676, 672, 675), (680, 681, 677, 676), (681, 682, 678, 677), (682, 683, 679, 678), (683, 680, 676, 679), (684, 685, 681, 680), (685, 686, 682, 681), (686, 687, 683, 682), (687, 684, 680, 683), (688, 689, 685, 684), (689, 690, 686, 685), (690, 691, 687, 686), (691, 688, 684, 687), (692, 693, 689, 688), (693, 694, 690, 689), (694, 695, 691, 690), (695, 692, 688, 691), (696, 697, 693, 692), (697, 698, 694, 693), (698, 699, 695, 694), (699, 696, 692, 695), (700, 701, 697, 696), (701, 702, 698, 697), (702, 703, 699, 698), (703, 700, 696, 699), (672, 673, 674, 675), (703, 702, 701, 700), (349, 350, 351, 352, 353, 354)])
me_stair.polygons.foreach_set('use_smooth', [True] * 683)
me_stair.polygons.foreach_set('material_index', [3, 3, 3, 1, 1, 3, 1, 1, 3, 3, 3, 1, 1, 1, 3, 3, 3, 1, 1, 3, 1, 1, 1, 3, 3, 3, 1, 1, 1, 1, 3, 3, 3, 1, 1, 3, 1, 1, 1, 3, 3, 3, 1, 1, 1, 1, 3, 3, 3, 1, 1, 3, 1, 1, 1, 3, 3, 3, 1, 1, 1, 1, 3, 3, 3, 1, 1, 3, 1, 1, 1, 3, 3, 3, 1, 1, 1, 1, 3, 3, 3, 1, 1, 3, 1, 1, 1, 3, 3, 3, 1, 1, 1, 1, 3, 3, 3, 1, 1, 3, 1, 1, 1, 3, 3, 3, 1, 1, 1, 1, 3, 3, 3, 1, 1, 3, 1, 1, 1, 3, 3, 3, 1, 1, 1, 1, 3, 3, 3, 1, 1, 3, 1, 1, 1, 3, 3, 3, 1, 1, 1, 1, 3, 3, 3, 1, 1, 3, 1, 1, 1, 3, 3, 3, 1, 1, 1, 1, 1, 1, 1, 3, 3, 3, 1, 1, 1, 1, 3, 3, 3, 1, 1, 3, 1, 1, 1, 3, 3, 3, 1, 1, 1, 1, 3, 3, 3, 1, 1, 3, 1, 1, 1, 3, 3, 3, 1, 1, 1, 1, 3, 3, 3, 1, 1, 3, 1, 1, 1, 3, 3, 3, 1, 1, 1, 1, 3, 3, 3, 1, 1, 3, 1, 1, 1, 3, 3, 3, 1, 1, 1, 1, 3, 3, 3, 1, 1, 3, 1, 1, 1, 3, 3, 3, 1, 1, 1, 1, 1, 1, 1, 3, 3, 3, 1, 1, 1, 1, 3, 3, 3, 1, 1, 3, 1, 1, 1, 3, 3, 3, 1, 1, 1, 1, 3, 3, 3, 1, 1, 3, 1, 1, 1, 3, 3, 3, 1, 1, 1, 1, 3, 3, 3, 1, 1, 3, 1, 1, 1, 3, 3, 3, 1, 1, 1, 1, 3, 3, 3, 1, 1, 3, 1, 1, 1, 3, 3, 3, 1, 1, 1, 1, 3, 3, 3, 1, 1, 3, 1, 1, 1, 3, 3, 3, 1, 1, 1, 1, 3, 3, 3, 1, 1, 3, 1, 1, 1, 3, 3, 3, 1, 1, 1, 1, 3, 3, 3, 1, 1, 3, 1, 1, 1, 3, 3, 3, 1, 1, 1, 1, 3, 3, 3, 1, 1, 3, 1, 1, 1, 3, 3, 3, 1, 1, 1, 1, 3, 3, 3, 1, 1, 3, 1, 1, 1, 3, 3, 3, 1, 1, 1, 1, 4, 4, 4, 4, 4, 4, 4, 4, 4, 4, 4, 4, 4, 4, 4, 4, 4, 4, 4, 4, 4, 4, 4, 4, 4, 4, 4, 4, 4, 4, 4, 4, 4, 4, 4, 4, 4, 4, 4, 4, 4, 4, 4, 4, 4, 4, 4, 4, 4, 4, 4, 4, 4, 4, 4, 4, 4, 4, 4, 4, 4, 4, 4, 4, 4, 4, 4, 4, 4, 4, 4, 4, 4, 4, 4, 4, 4, 4, 4, 4, 4, 4, 4, 4, 4, 4, 4, 4, 4, 4, 4, 4, 4, 4, 4, 4, 4, 4, 4, 4, 4, 4, 4, 4, 4, 4, 4, 4, 5, 5, 5, 5, 5, 5, 5, 5, 5, 5, 5, 5, 5, 5, 5, 5, 5, 5, 5, 5, 5, 5, 5, 5, 5, 5, 5, 5, 5, 5, 5, 5, 5, 5, 5, 5, 5, 5, 5, 5, 5, 5, 5, 5, 5, 5, 5, 5, 5, 5, 5, 5, 5, 5, 5, 5, 5, 5, 5, 5, 5, 5, 5, 5, 5, 5, 5, 5, 5, 5, 5, 5, 5, 5, 5, 5, 5, 5, 5, 5, 5, 5, 5, 5, 5, 5, 5, 5, 5, 5, 5, 5, 5, 5, 5, 5, 5, 5, 5, 5, 5, 5, 5, 5, 5, 5, 5, 5, 5, 5, 5, 5, 3, 3, 3, 3, 3, 3, 3, 3, 3, 3, 3, 3, 3, 3, 3, 3, 3, 3, 3, 3, 3, 3, 3, 3, 3, 3, 3, 3, 3, 3, 3, 3, 3, 3, 3, 3, 3, 3, 3, 3, 3, 3, 3, 3, 3, 3, 3, 3, 3, 3, 3, 3, 3, 3, 3, 3, 3, 3, 3, 3, 1])
_uv = me_stair.uv_layers.new(name='UVMap')
_uv.uv.foreach_set('vector', [0.02, 0.0825, 0.02, 0.1125, 0.0, 0.1125, 0.0, 0.0825, 0.0, 0.0, 0.0, 1.5, 0.02, 1.5, 0.02, 0.0, 0.02, 0.1125, 0.02, 0.0825, 0.0, 0.0825, 0.0, 0.1125, 0.02, 1.5, 0.02, 0.0, 0.0, 0.0, 0.0, 1.5, 0.0, -0.0825, 1.5, -0.0825, 1.5, 0.0, 0.0, 0.0, 0.0, 0.0, 0.0, -0.03, 1.5, -0.03, 1.5, 0.0, 0.0, 0.0, 0.2857, 0.0825, 0.2857, 0.0525, 0.0, 0.0, 0.0, 0.0825, 0.2857, 0.0825, 0.0, 0.0825, 0.0, 0.1125, 0.2857, 0.1125, 0.2857, 0.0825, 0.02, 0.0, 0.02, 1.5, 0.3057, 1.5, 0.3057, 0.0, 0.0, 0.1125, 0.0, 0.0825, 0.2857, 0.0825, 0.2857, 0.1125, 0.0, 0.0825, 0.0, 0.0, 0.2857, 0.0825, 0.0, 0.0, 0.2857, 0.0525, 0.2857, 0.0825, 0.02, 1.5, 0.02, 0.0, 0.3057, 0.0, 0.3057, 1.5, 0.02, 0.195, 0.02, 0.225, 0.0, 0.225, 0.0, 0.195, 0.0, 0.0, 0.0, 1.5, 0.02, 1.5, 0.02, 0.0, 0.02, 0.225, 0.02, 0.195, 0.0, 0.195, 0.0, 0.225, 0.02, 1.5, 0.02, 0.0, 0.0, 0.0, 0.0, 1.5, 0.0, -0.09038, 1.5, -0.09038, 1.5, 0.0, 0.0, 0.0, 0.0, 0.0, 0.0, -0.03, 1.5, -0.03, 1.5, 0.0, 0.0, 0.0525, 0.0, 0.0825, 0.2857, 0.195, 0.2857, 0.165, 0.0, 0.0825, 0.0, 0.1125, 0.2857, 0.195, 0.0, 0.1125, 0.0, 0.195, 0.2857, 0.195, 0.0, 0.195, 0.0, 0.225, 0.2857, 0.225, 0.2857, 0.195, 0.02, 0.0, 0.02, 1.5, 0.3057, 1.5, 0.3057, 0.0, 0.0, 0.225, 0.0, 0.195, 0.2857, 0.195, 0.2857, 0.225, 0.0, 0.195, 0.0, 0.1125, 0.2857, 0.195, 0.0, 0.1125, 0.0, 0.0825, 0.2857, 0.195, 0.0, 0.0825, 0.0, 0.0525, 0.2857, 0.165, 0.2857, 0.195, 0.02, 1.5, 0.02, 0.0, 0.3057, 0.0, 0.3057, 1.5, 0.02, 0.3075, 0.02, 0.3375, 0.0, 0.3375, 0.0, 0.3075, 0.0, 0.0, 0.0, 1.5, 0.02, 1.5, 0.02, 0.0, 0.02, 0.3375, 0.02, 0.3075, 0.0, 0.3075, 0.0, 0.3375, 0.02, 1.5, 0.02, 0.0, 0.0, 0.0, 0.0, 1.5, 0.0, -0.09038, 1.5, -0.09038, 1.5, 0.0, 0.0, 0.0, 0.0, 0.0, 0.0, -0.03, 1.5, -0.03, 1.5, 0.0, 0.0, 0.165, 0.0, 0.195, 0.2857, 0.3075, 0.2857, 0.2775, 0.0, 0.195, 0.0, 0.225, 0.2857, 0.3075, 0.0, 0.225, 0.0, 0.3075, 0.2857, 0.3075, 0.0, 0.3075, 0.0, 0.3375, 0.2857, 0.3375, 0.2857, 0.3075, 0.02, 0.0, 0.02, 1.5, 0.3057, 1.5, 0.3057, 0.0, 0.0, 0.3375, 0.0, 0.3075, 0.2857, 0.3075, 0.2857, 0.3375, 0.0, 0.3075, 0.0, 0.225, 0.2857, 0.3075, 0.0, 0.225, 0.0, 0.195, 0.2857, 0.3075, 0.0, 0.195, 0.0, 0.165, 0.2857, 0.2775, 0.2857, 0.3075, 0.02, 1.5, 0.02, 0.0, 0.3057, 0.0, 0.3057, 1.5, 0.02, 0.42, 0.02, 0.45, 0.0, 0.45, 0.0, 0.42, 0.0, 0.0, 0.0, 1.5, 0.02, 1.5, 0.02, 0.0, 0.02, 0.45, 0.02, 0.42, 0.0, 0.42, 0.0, 0.45, 0.02, 1.5, 0.02, 0.0, 0.0, 0.0, 0.0, 1.5, 0.0, -0.09038, 1.5, -0.09038, 1.5, 0.0, 0.0, 0.0, 0.0, 0.0, 0.0, -0.03, 1.5, -0.03, 1.5, 0.0, 0.0, 0.2775, 0.0, 0.3075, 0.2857, 0.42, 0.2857, 0.39, 0.0, 0.3075, 0.0, 0.3375, 0.2857, 0.42, 0.0, 0.3375, 0.0, 0.42, 0.2857, 0.42, 0.0, 0.42, 0.0, 0.45, 0.2857, 0.45, 0.2857, 0.42, 0.02, 0.0, 0.02, 1.5, 0.3057, 1.5, 0.3057, 0.0, 0.0, 0.45, 0.0, 0.42, 0.2857, 0.42, 0.2857, 0.45, 0.0, 0.42, 0.0, 0.3375, 0.2857, 0.42, 0.0, 0.3375, 0.0, 0.3075, 0.2857, 0.42, 0.0, 0.3075, 0.0, 0.2775, 0.2857, 0.39, 0.2857, 0.42, 0.02, 1.5, 0.02, 0.0, 0.3057, 0.0, 0.3057, 1.5, 0.02, 0.5325, 0.02, 0.5625, 0.0, 0.5625, 0.0, 0.5325, 0.0, 0.0, 0.0, 1.5, 0.02, 1.5, 0.02, 0.0, 0.02, 0.5625, 0.02, 0.5325, 0.0, 0.5325, 0.0, 0.5625, 0.02, 1.5, 0.02, 0.0, 0.0, 0.0, 0.0, 1.5, 0.0, -0.09038, 1.5, -0.09038, 1.5, 0.0, 0.0, 0.0, 0.0, 0.0, 0.0, -0.03, 1.5, -0.03, 1.5, 0.0, 0.0, 0.39, 0.0, 0.42, 0.2857, 0.5325, 0.2857, 0.5025, 0.0, 0.42, 0.0, 0.45, 0.2857, 0.5325, 0.0, 0.45, 0.0, 0.5325, 0.2857, 0.5325, 0.0, 0.5325, 0.0, 0.5625, 0.2857, 0.5625, 0.2857, 0.5325, 0.02, 0.0, 0.02, 1.5, 0.3057, 1.5, 0.3057, 0.0, 0.0, 0.5625, 0.0, 0.5325, 0.2857, 0.5325, 0.2857, 0.5625, 0.0, 0.5325, 0.0, 0.45, 0.2857, 0.5325, 0.0, 0.45, 0.0, 0.42, 0.2857, 0.5325, 0.0, 0.42, 0.0, 0.39, 0.2857, 0.5025, 0.2857, 0.5325, 0.02, 1.5, 0.02, 0.0, 0.3057, 0.0, 0.3057, 1.5, 0.02, 0.645, 0.02, 0.675, 0.0, 0.675, 0.0, 0.645, 0.0, 0.0, 0.0, 1.5, 0.02, 1.5, 0.02, 0.0, 0.02, 0.675, 0.02, 0.645, 0.0, 0.645, 0.0, 0.675, 0.02, 1.5, 0.02, 0.0, 0.0, 0.0, 0.0, 1.5, 0.0, -0.09038, 1.5, -0.09038, 1.5, 0.0, 0.0, 0.0, 0.0, 0.0, 0.0, -0.03, 1.5, -0.03, 1.5, 0.0, 0.0, 0.5025, 0.0, 0.5325, 0.2857, 0.645, 0.2857, 0.615, 0.0, 0.5325, 0.0, 0.5625, 0.2857, 0.645, 0.0, 0.5625, 0.0, 0.645, 0.2857, 0.645, 0.0, 0.645, 0.0, 0.675, 0.2857, 0.675, 0.2857, 0.645, 0.02, 0.0, 0.02, 1.5, 0.3057, 1.5, 0.3057, 0.0, 0.0, 0.675, 0.0, 0.645, 0.2857, 0.645, 0.2857, 0.675, 0.0, 0.645, 0.0, 0.5625, 0.2857, 0.645, 0.0, 0.5625, 0.0, 0.5325, 0.2857, 0.645, 0.0, 0.5325, 0.0, 0.5025, 0.2857, 0.615, 0.2857, 0.645, 0.02, 1.5, 0.02, 0.0, 0.3057, 0.0, 0.3057, 1.5, 0.02, 0.7575, 0.02, 0.7875, 0.0, 0.7875, 0.0, 0.7575, 0.0, 0.0, 0.0, 1.5, 0.02, 1.5, 0.02, 0.0, 0.02, 0.7875, 0.02, 0.7575, 0.0, 0.7575, 0.0, 0.7875, 0.02, 1.5, 0.02, 0.0, 0.0, 0.0, 0.0, 1.5, 0.0, -0.09038, 1.5, -0.09038, 1.5, 0.0, 0.0, 0.0, 0.0, 0.0, 0.0, -0.03, 1.5, -0.03, 1.5, 0.0, 0.0, 0.615, 0.0, 0.645, 0.2857, 0.7575, 0.2857, 0.7275, 0.0, 0.645, 0.0, 0.675, 0.2857, 0.7575, 0.0, 0.675, 0.0, 0.7575, 0.2857, 0.7575, 0.0, 0.7575, 0.0, 0.7875, 0.2857, 0.7875, 0.2857, 0.7575, 0.02, 0.0, 0.02, 1.5, 0.3057, 1.5, 0.3057, 0.0, 0.0, 0.7875, 0.0, 0.7575, 0.2857, 0.7575, 0.2857, 0.7875, 0.0, 0.7575, 0.0, 0.675, 0.2857, 0.7575, 0.0, 0.675, 0.0, 0.645, 0.2857, 0.7575, 0.0, 0.645, 0.0, 0.615, 0.2857, 0.7275, 0.2857, 0.7575, 0.02, 1.5, 0.02, 0.0, 0.3057, 0.0, 0.3057, 1.5, 0.02, 0.87, 0.02, 0.9, 0.0, 0.9, 0.0, 0.87, 0.0, 0.0, 0.0, 1.5, 0.02, 1.5, 0.02, 0.0, 0.02, 0.9, 0.02, 0.87, 0.0, 0.87, 0.0, 0.9, 0.02, 1.5, 0.02, 0.0, 0.0, 0.0, 0.0, 1.5, 0.0, -0.1725, 1.5, -0.1725, 1.5, 0.0, 0.0, 0.0, 0.0, 0.0, 0.0, -0.03, 1.5, -0.03, 1.5, 0.0, 0.0, 0.7275, 0.0, 0.7575, 0.1, 0.87, 0.1, 0.84, 0.0, 0.7575, 0.0, 0.7875, 0.1, 0.87, 0.0, 0.7875, 0.0, 0.87, 0.1, 0.87, 0.0, 0.87, 0.0, 0.9, 0.1, 0.9, 0.1, 0.87, 0.02, 0.0, 0.02, 1.5, 0.72, 1.5, 0.12, 0.0, 0.0, 0.9, 0.0, 0.87, 0.7, 0.87, 0.7, 0.9, 0.0, 0.87, 0.0, 0.7875, 0.7, 0.87, 0.0, 0.7875, 0.0, 0.7575, 0.7, 0.87, 0.0, 0.7575, 0.0, 0.7275, 0.7, 0.84, 0.7, 0.87, 0.02, 1.5, 0.02, 0.0, 0.12, 0.0, 0.72, 1.5, 0.02, 0.9825, 0.02, 1.013, 0.0, 1.013, 0.0, 0.9825, 0.0, 0.0, 0.0, 1.616, 0.02, 1.616, 0.02, 0.0, 0.02, 1.013, 0.02, 0.9825, 0.0, 0.9825, 0.0, 1.013, 0.02, 1.616, 0.02, 0.0, 0.0, 0.0, 0.0, 1.616, 0.0, 0.0, 1.616, 0.0, 1.616, 0.0, 0.0, 0.0, 0.0, 0.0, 0.0, -0.03, 1.616, -0.03, 1.616, 0.0, 0.0, 0.84, 0.0, 0.87, 0.1, 0.9825, 0.1, 0.9525, 0.0, 0.87, 0.0, 0.9, 0.1, 0.9825, 0.0, 0.9, 0.0, 0.9825, 0.1, 0.9825, 0.0, 0.9825, 0.0, 1.013, 0.1, 1.013, 0.1, 0.9825, 0.01857, 0.007428, 0.01857, 1.623, 0.6685, 1.883, 0.1114, 0.04457, 0.0, 1.013, 0.0, 0.9825, 0.7, 0.9825, 0.7, 1.013, 0.0, 0.9825, 0.0, 0.9, 0.7, 0.9825, 0.0, 0.9, 0.0, 0.87, 0.7, 0.9825, 0.0, 0.87, 0.0, 0.84, 0.7, 0.9525, 0.7, 0.9825, 0.01857, 1.623, 0.01857, 0.007428, 0.1114, 0.04457, 0.6685, 1.883, 0.02, 1.095, 0.02, 1.125, 0.0, 1.125, 0.0, 1.095, 0.0, 0.0, 0.0, 1.921, 0.02, 1.921, 0.02, 0.0, 0.02, 1.125, 0.02, 1.095, 0.0, 1.095, 0.0, 1.125, 0.02, 1.921, 0.02, 0.0, 0.0, 0.0, 0.0, 1.921, 0.0, 0.0, 1.921, 0.0, 1.921, 0.0, 0.0, 0.0, 0.0, 0.0, 0.0, -0.03, 1.921, -0.03, 1.921, 0.0, 0.0, 0.9525, 0.0, 0.9825, 0.1, 1.039, 0.1, 1.009, 0.0, 0.9825, 0.0, 1.013, 0.1, 1.069, 0.1, 1.039, 0.0, 1.013, 0.0, 1.095, 0.1, 1.095, 0.1, 1.069, 0.0, 1.095, 0.0, 1.125, 0.1, 1.125, 0.1, 1.095, 0.01562, 0.01249, 0.01562, 1.933, 0.2889, 2.152, 0.05466, 0.04373, 0.0, 1.125, 0.0, 1.095, 0.7, 1.095, 0.7, 1.125, 0.0, 1.095, 0.0, 1.013, 0.7, 1.069, 0.7, 1.095, 0.0, 1.013, 0.0, 0.9825, 0.7, 1.039, 0.7, 1.069, 0.0, 0.9825, 0.0, 0.9525, 0.7, 1.009, 0.7, 1.039, 0.01562, 1.933, 0.01562, 0.01249, 0.05466, 0.04373, 0.2889, 2.152, 0.0, 1.009, 0.0, 1.039, 0.1, 1.095, 0.1, 1.065, 0.0, 1.039, 0.0, 1.069, 0.1, 1.095, 0.0, 1.069, 0.0, 1.095, 0.1, 1.095, 0.0, 1.095, 0.0, 1.125, 0.1, 1.125, 0.1, 1.095, 0.05466, 0.04373, 0.2889, 2.152, 0.5076, 1.879, 0.0859, 0.004685, 0.0, 1.125, 0.0, 1.095, 0.7, 1.095, 0.7, 1.125, 0.0, 1.095, 0.0, 1.069, 0.7, 1.095, 0.0, 1.069, 0.0, 1.039, 0.7, 1.095, 0.0, 1.039, 0.0, 1.009, 0.7, 1.065, 0.7, 1.095, 0.2889, 2.152, 0.05466, 0.04373, 0.0859, 0.004685, 0.5076, 1.879, 0.02, 1.207, 0.02, 1.238, 0.0, 1.238, 0.0, 1.207, 0.0, 0.0, 0.0, 1.921, 0.02, 1.921, 0.02, 0.0, 0.02, 1.238, 0.02, 1.207, 0.0, 1.207, 0.0, 1.238, 0.02, 1.921, 0.02, 0.0, 0.0, 0.0, 0.0, 1.921, 0.0, -0.3525, 1.921, -0.3525, 1.921, 0.0, 0.0, 0.0, 0.0, 0.0, 0.0, -0.03, 1.921, -0.03, 1.921, 0.0, 0.0, 1.065, 0.0, 1.095, 0.1, 1.207, 0.1, 1.178, 0.0, 1.095, 0.0, 1.125, 0.1, 1.207, 0.0, 1.125, 0.0, 1.207, 0.1, 1.207, 0.0, 1.207, 0.0, 1.238, 0.1, 1.238, 0.1, 1.207, 0.01562, -0.01249, 0.01562, 1.908, 0.5622, 1.471, 0.0937, -0.07496, 0.0, 1.238, 0.0, 1.207, 0.7, 1.207, 0.7, 1.238, 0.0, 1.207, 0.0, 1.125, 0.7, 1.207, 0.0, 1.125, 0.0, 1.095, 0.7, 1.207, 0.0, 1.095, 0.0, 1.065, 0.7, 1.178, 0.7, 1.207, 0.01562, 1.908, 0.01562, -0.01249, 0.0937, -0.07496, 0.5622, 1.471, 0.02, 1.32, 0.02, 1.35, 0.0, 1.35, 0.0, 1.32, 0.0, 0.0, 0.0, 1.616, 0.02, 1.616, 0.02, 0.0, 0.02, 1.35, 0.02, 1.32, 0.0, 1.32, 0.0, 1.35, 0.02, 1.616, 0.02, 0.0, 0.0, 0.0, 0.0, 1.616, 0.0, -0.24, 1.616, -0.24, 1.616, 0.0, 0.0, 0.0, 0.0, 0.0, 0.0, -0.03, 1.616, -0.03, 1.616, 0.0, 0.0, 1.178, 0.0, 1.207, 0.1, 1.32, 0.1, 1.29, 0.0, 1.207, 0.0, 1.238, 0.1, 1.32, 0.0, 1.238, 0.0, 1.32, 0.1, 1.32, 0.0, 1.32, 0.0, 1.35, 0.1, 1.35, 0.1, 1.32, 0.01857, -0.007428, 0.01857, 1.608, 0.6685, 1.348, 0.1114, -0.04457, 0.0, 1.35, 0.0, 1.32, 0.7, 1.32, 0.7, 1.35, 0.0, 1.32, 0.0, 1.238, 0.7, 1.32, 0.0, 1.238, 0.0, 1.207, 0.7, 1.32, 0.0, 1.207, 0.0, 1.178, 0.7, 1.29, 0.7, 1.32, 0.01857, 1.608, 0.01857, -0.007428, 0.1114, -0.04457, 0.6685, 1.348, 0.02, 1.433, 0.02, 1.462, 0.0, 1.462, 0.0, 1.433, 0.0, 0.0, 0.0, 1.5, 0.02, 1.5, 0.02, 0.0, 0.02, 1.462, 0.02, 1.433, 0.0, 1.433, 0.0, 1.462, 0.02, 1.5, 0.02, 0.0, 0.0, 0.0, 0.0, 1.5, 0.0, -0.1275, 1.5, -0.1275, 1.5, 0.0, 0.0, 0.0, 0.0, 0.0, 0.0, -0.03, 1.5, -0.03, 1.5, 0.0, 0.0, 1.29, 0.0, 1.32, 0.1, 1.433, 0.1, 1.403, 0.0, 1.32, 0.0, 1.35, 0.1, 1.433, 0.0, 1.35, 0.0, 1.433, 0.1, 1.433, 0.0, 1.433, 0.0, 1.462, 0.1, 1.462, 0.1, 1.433, 0.02, 0.0, 0.02, 1.5, 0.72, 1.5, 0.12, 0.0, 0.0, 1.462, 0.0, 1.433, 0.7, 1.433, 0.7, 1.462, 0.0, 1.433, 0.0, 1.35, 0.7, 1.433, 0.0, 1.35, 0.0, 1.32, 0.7, 1.433, 0.0, 1.32, 0.0, 1.29, 0.7, 1.403, 0.7, 1.433, 0.02, 1.5, 0.02, 0.0, 0.12, 0.0, 0.72, 1.5, 0.02, 1.545, 0.02, 1.575, 0.0, 1.575, 0.0, 1.545, 0.0, 0.0, 0.0, 1.616, 0.02, 1.616, 0.02, 0.0, 0.02, 1.575, 0.02, 1.545, 0.0, 1.545, 0.0, 1.575, 0.02, 1.616, 0.02, 0.0, 0.0, 0.0, 0.0, 1.616, 0.0, -0.015, 1.616, -0.015, 1.616, 0.0, 0.0, 0.0, 0.0, 0.0, 0.0, -0.03, 1.616, -0.03, 1.616, 0.0, 0.0, 1.403, 0.0, 1.433, 0.1, 1.545, 0.1, 1.515, 0.0, 1.433, 0.0, 1.462, 0.1, 1.545, 0.0, 1.462, 0.0, 1.545, 0.1, 1.545, 0.0, 1.545, 0.0, 1.575, 0.1, 1.575, 0.1, 1.545, 0.01857, 0.007428, 0.01857, 1.623, 0.6685, 1.883, 0.1114, 0.04457, 0.0, 1.575, 0.0, 1.545, 0.7, 1.545, 0.7, 1.575, 0.0, 1.545, 0.0, 1.462, 0.7, 1.545, 0.0, 1.462, 0.0, 1.433, 0.7, 1.545, 0.0, 1.433, 0.0, 1.403, 0.7, 1.515, 0.7, 1.545, 0.01857, 1.623, 0.01857, 0.007428, 0.1114, 0.04457, 0.6685, 1.883, 0.02, 1.658, 0.02, 1.688, 0.0, 1.688, 0.0, 1.658, 0.0, 0.0, 0.0, 1.921, 0.02, 1.921, 0.02, 0.0, 0.02, 1.688, 0.02, 1.658, 0.0, 1.658, 0.0, 1.688, 0.02, 1.921, 0.02, 0.0, 0.0, 0.0, 0.0, 1.921, 0.0, 0.0, 1.921, 0.0, 1.921, 0.0, 0.0, 0.0, 0.0, 0.0, 0.0, -0.03, 1.921, -0.03, 1.921, 0.0, 0.0, 1.515, 0.0, 1.545, 0.1, 1.601, 0.1, 1.571, 0.0, 1.545, 0.0, 1.575, 0.1, 1.631, 0.1, 1.601, 0.0, 1.575, 0.0, 1.658, 0.1, 1.658, 0.1, 1.631, 0.0, 1.658, 0.0, 1.688, 0.1, 1.688, 0.1, 1.658, 0.01562, 0.01249, 0.01562, 1.933, 0.2889, 2.152, 0.05466, 0.04373, 0.0, 1.688, 0.0, 1.658, 0.7, 1.658, 0.7, 1.688, 0.0, 1.658, 0.0, 1.575, 0.7, 1.631, 0.7, 1.658, 0.0, 1.575, 0.0, 1.545, 0.7, 1.601, 0.7, 1.631, 0.0, 1.545, 0.0, 1.515, 0.7, 1.571, 0.7, 1.601, 0.01562, 1.933, 0.01562, 0.01249, 0.05466, 0.04373, 0.2889, 2.152, 0.0, 1.571, 0.0, 1.601, 0.1, 1.658, 0.1, 1.628, 0.0, 1.601, 0.0, 1.631, 0.1, 1.658, 0.0, 1.631, 0.0, 1.658, 0.1, 1.658, 0.0, 1.658, 0.0, 1.688, 0.1, 1.688, 0.1, 1.658, 0.05466, 0.04373, 0.2889, 2.152, 0.5076, 1.879, 0.0859, 0.004685, 0.0, 1.688, 0.0, 1.658, 0.7, 1.658, 0.7, 1.688, 0.0, 1.658, 0.0, 1.631, 0.7, 1.658, 0.0, 1.631, 0.0, 1.601, 0.7, 1.658, 0.0, 1.601, 0.0, 1.571, 0.7, 1.628, 0.7, 1.658, 0.2889, 2.152, 0.05466, 0.04373, 0.0859, 0.004685, 0.5076, 1.879, 0.02, 1.77, 0.02, 1.8, 0.0, 1.8, 0.0, 1.77, 0.0, 0.0, 0.0, 1.921, 0.02, 1.921, 0.02, 0.0, 0.02, 1.8, 0.02, 1.77, 0.0, 1.77, 0.0, 1.8, 0.02, 1.921, 0.02, 0.0, 0.0, 0.0, 0.0, 1.921, 0.0, -0.8475, 1.921, -0.8475, 1.921, 0.0, 0.0, 0.0, 0.0, 0.0, 0.0, -0.03, 1.921, -0.03, 1.921, 0.0, 0.0, 1.628, 0.0, 1.658, 0.1, 1.77, 0.1, 1.74, 0.0, 1.658, 0.0, 1.688, 0.1, 1.77, 0.0, 1.688, 0.0, 1.77, 0.1, 1.77, 0.0, 1.77, 0.0, 1.8, 0.1, 1.8, 0.1, 1.77, 0.01562, -0.01249, 0.01562, 1.908, 0.5622, 1.471, 0.0937, -0.07496, 0.0, 1.8, 0.0, 1.77, 0.7, 1.77, 0.7, 1.8, 0.0, 1.77, 0.0, 1.688, 0.7, 1.77, 0.0, 1.688, 0.0, 1.658, 0.7, 1.77, 0.0, 1.658, 0.0, 1.628, 0.7, 1.74, 0.7, 1.77, 0.01562, 1.908, 0.01562, -0.01249, 0.0937, -0.07496, 0.5622, 1.471, 0.02, 1.883, 0.02, 1.913, 0.0, 1.913, 0.0, 1.883, 0.0, 0.0, 0.0, 1.616, 0.02, 1.616, 0.02, 0.0, 0.02, 1.913, 0.02, 1.883, 0.0, 1.883, 0.0, 1.913, 0.02, 1.616, 0.02, 0.0, 0.0, 0.0, 0.0, 1.616, 0.0, -0.51, 1.616, -0.51, 1.616, 0.0, 0.0, 0.0, 0.0, 0.0, 0.0, -0.03, 1.616, -0.03, 1.616, 0.0, 0.0, 1.74, 0.0, 1.77, 0.1, 1.883, 0.1, 1.853, 0.0, 1.77, 0.0, 1.8, 0.1, 1.883, 0.0, 1.8, 0.0, 1.883, 0.1, 1.883, 0.0, 1.883, 0.0, 1.913, 0.1, 1.913, 0.1, 1.883, 0.01857, -0.007428, 0.01857, 1.608, 0.6685, 1.348, 0.1114, -0.04457, 0.0, 1.913, 0.0, 1.883, 0.7, 1.883, 0.7, 1.913, 0.0, 1.883, 0.0, 1.8, 0.7, 1.883, 0.0, 1.8, 0.0, 1.77, 0.7, 1.883, 0.0, 1.77, 0.0, 1.74, 0.7, 1.853, 0.7, 1.883, 0.01857, 1.608, 0.01857, -0.007428, 0.1114, -0.04457, 0.6685, 1.348, 0.02, 1.995, 0.02, 2.025, 0.0, 2.025, 0.0, 1.995, 0.0, 0.0, 0.0, 1.5, 0.02, 1.5, 0.02, 0.0, 0.02, 2.025, 0.02, 1.995, 0.0, 1.995, 0.0, 2.025, 0.02, 1.5, 0.02, 0.0, 0.0, 0.0, 0.0, 1.5, 0.0, -0.09038, 1.5, -0.09038, 1.5, 0.0, 0.0, 0.0, 0.0, 0.0, 0.0, -0.03, 1.5, -0.03, 1.5, 0.0, 0.0, 1.853, 0.0, 1.883, 0.2857, 1.995, 0.2857, 1.965, 0.0, 1.883, 0.0, 1.913, 0.2857, 1.995, 0.0, 1.913, 0.0, 1.995, 0.2857, 1.995, 0.0, 1.995, 0.0, 2.025, 0.2857, 2.025, 0.2857, 1.995, 0.02, 3.974e-08, 0.02, 1.5, 0.3057, 1.5, 0.3057, 8.515e-08, 0.0, 2.025, 0.0, 1.995, 0.2857, 1.995, 0.2857, 2.025, 0.0, 1.995, 0.0, 1.913, 0.2857, 1.995, 0.0, 1.913, 0.0, 1.883, 0.2857, 1.995, 0.0, 1.883, 0.0, 1.853, 0.2857, 1.965, 0.2857, 1.995, 0.02, 1.5, 0.02, 3.974e-08, 0.3057, 8.515e-08, 0.3057, 1.5, 0.02, 2.108, 0.02, 2.138, 0.0, 2.138, 0.0, 2.108, 0.0, 0.0, 0.0, 1.5, 0.02, 1.5, 0.02, 0.0, 0.02, 2.138, 0.02, 2.108, 0.0, 2.108, 0.0, 2.138, 0.02, 1.5, 0.02, 0.0, 0.0, 0.0, 0.0, 1.5, 0.0, -0.09038, 1.5, -0.09038, 1.5, 0.0, 0.0, 0.0, 0.0, 0.0, 0.0, -0.03, 1.5, -0.03, 1.5, 0.0, 0.0, 1.965, 0.0, 1.995, 0.2857, 2.108, 0.2857, 2.078, 0.0, 1.995, 0.0, 2.025, 0.2857, 2.108, 0.0, 2.025, 0.0, 2.108, 0.2857, 2.108, 0.0, 2.108, 0.0, 2.138, 0.2857, 2.138, 0.2857, 2.108, 0.02, -3.406e-08, 0.02, 1.5, 0.3057, 1.5, 0.3057, 1.135e-08, 0.0, 2.138, 0.0, 2.108, 0.2857, 2.108, 0.2857, 2.138, 0.0, 2.108, 0.0, 2.025, 0.2857, 2.108, 0.0, 2.025, 0.0, 1.995, 0.2857, 2.108, 0.0, 1.995, 0.0, 1.965, 0.2857, 2.078, 0.2857, 2.108, 0.02, 1.5, 0.02, -3.406e-08, 0.3057, 1.135e-08, 0.3057, 1.5, 0.02, 2.22, 0.02, 2.25, 0.0, 2.25, 0.0, 2.22, 0.0, 0.0, 0.0, 1.5, 0.02, 1.5, 0.02, 0.0, 0.02, 2.25, 0.02, 2.22, 0.0, 2.22, 0.0, 2.25, 0.02, 1.5, 0.02, 0.0, 0.0, 0.0, 0.0, 1.5, 0.0, -0.09038, 1.5, -0.09038, 1.5, 0.0, 0.0, 0.0, 0.0, 0.0, 0.0, -0.03, 1.5, -0.03, 1.5, 0.0, 0.0, 2.078, 0.0, 2.108, 0.2857, 2.22, 0.2857, 2.19, 0.0, 2.108, 0.0, 2.138, 0.2857, 2.22, 0.0, 2.138, 0.0, 2.22, 0.2857, 2.22, 0.0, 2.22, 0.0, 2.25, 0.2857, 2.25, 0.2857, 2.22, 0.02, 1.135e-08, 0.02, 1.5, 0.3057, 1.5, 0.3057, -6.244e-08, 0.0, 2.25, 0.0, 2.22, 0.2857, 2.22, 0.2857, 2.25, 0.0, 2.22, 0.0, 2.138, 0.2857, 2.22, 0.0, 2.138, 0.0, 2.108, 0.2857, 2.22, 0.0, 2.108, 0.0, 2.078, 0.2857, 2.19, 0.2857, 2.22, 0.02, 1.5, 0.02, 1.135e-08, 0.3057, -6.244e-08, 0.3057, 1.5, 0.02, 2.332, 0.02, 2.362, 0.0, 2.362, 0.0, 2.332, 0.0, 0.0, 0.0, 1.5, 0.02, 1.5, 0.02, 0.0, 0.02, 2.362, 0.02, 2.332, 0.0, 2.332, 0.0, 2.362, 0.02, 1.5, 0.02, 0.0, 0.0, 0.0, 0.0, 1.5, 0.0, -0.09038, 1.5, -0.09038, 1.5, 0.0, 0.0, 0.0, 0.0, 0.0, 0.0, -0.03, 1.5, -0.03, 1.5, 0.0, 0.0, 2.19, 0.0, 2.22, 0.2857, 2.332, 0.2857, 2.303, 0.0, 2.22, 0.0, 2.25, 0.2857, 2.332, 0.0, 2.25, 0.0, 2.332, 0.2857, 2.332, 0.0, 2.332, 0.0, 2.362, 0.2857, 2.362, 0.2857, 2.332, 0.02, 5.677e-08, 0.02, 1.5, 0.3057, 1.5, 0.3057, 1.022e-07, 0.0, 2.362, 0.0, 2.332, 0.2857, 2.332, 0.2857, 2.362, 0.0, 2.332, 0.0, 2.25, 0.2857, 2.332, 0.0, 2.25, 0.0, 2.22, 0.2857, 2.332, 0.0, 2.22, 0.0, 2.19, 0.2857, 2.303, 0.2857, 2.332, 0.02, 1.5, 0.02, 5.677e-08, 0.3057, 1.022e-07, 0.3057, 1.5, 0.02, 2.445, 0.02, 2.475, 0.0, 2.475, 0.0, 2.445, 0.0, 0.0, 0.0, 1.5, 0.02, 1.5, 0.02, 0.0, 0.02, 2.475, 0.02, 2.445, 0.0, 2.445, 0.0, 2.475, 0.02, 1.5, 0.02, 0.0, 0.0, 0.0, 0.0, 1.5, 0.0, -0.09038, 1.5, -0.09038, 1.5, 0.0, 0.0, 0.0, 0.0, 0.0, 0.0, -0.03, 1.5, -0.03, 1.5, 0.0, 0.0, 2.303, 0.0, 2.332, 0.2857, 2.445, 0.2857, 2.415, 0.0, 2.332, 0.0, 2.362, 0.2857, 2.445, 0.0, 2.362, 0.0, 2.445, 0.2857, 2.445, 0.0, 2.445, 0.0, 2.475, 0.2857, 2.475, 0.2857, 2.445, 0.02, -1.703e-08, 0.02, 1.5, 0.3057, 1.5, 0.3057, 2.838e-08, 0.0, 2.475, 0.0, 2.445, 0.2857, 2.445, 0.2857, 2.475, 0.0, 2.445, 0.0, 2.362, 0.2857, 2.445, 0.0, 2.362, 0.0, 2.332, 0.2857, 2.445, 0.0, 2.332, 0.0, 2.303, 0.2857, 2.415, 0.2857, 2.445, 0.02, 1.5, 0.02, -1.703e-08, 0.3057, 2.838e-08, 0.3057, 1.5, 0.02, 2.558, 0.02, 2.588, 0.0, 2.588, 0.0, 2.558, 0.0, 0.0, 0.0, 1.5, 0.02, 1.5, 0.02, 0.0, 0.02, 2.588, 0.02, 2.558, 0.0, 2.558, 0.0, 2.588, 0.02, 1.5, 0.02, 0.0, 0.0, 0.0, 0.0, 1.5, 0.0, -0.09038, 1.5, -0.09038, 1.5, 0.0, 0.0, 0.0, 0.0, 0.0, 0.0, -0.03, 1.5, -0.03, 1.5, 0.0, 0.0, 2.415, 0.0, 2.445, 0.2857, 2.558, 0.2857, 2.528, 0.0, 2.445, 0.0, 2.475, 0.2857, 2.558, 0.0, 2.475, 0.0, 2.558, 0.2857, 2.558, 0.0, 2.558, 0.0, 2.588, 0.2857, 2.588, 0.2857, 2.558, 0.02, 2.838e-08, 0.02, 1.5, 0.3057, 1.5, 0.3057, 7.38e-08, 0.0, 2.588, 0.0, 2.558, 0.2857, 2.558, 0.2857, 2.588, 0.0, 2.558, 0.0, 2.475, 0.2857, 2.558, 0.0, 2.475, 0.0, 2.445, 0.2857, 2.558, 0.0, 2.445, 0.0, 2.415, 0.2857, 2.528, 0.2857, 2.558, 0.02, 1.5, 0.02, 2.838e-08, 0.3057, 7.38e-08, 0.3057, 1.5, 0.02, 2.67, 0.02, 2.7, 0.0, 2.7, 0.0, 2.67, 0.0, 0.0, 0.0, 1.5, 0.02, 1.5, 0.02, 0.0, 0.02, 2.7, 0.02, 2.67, 0.0, 2.67, 0.0, 2.7, 0.02, 1.5, 0.02, 0.0, 0.0, 0.0, 0.0, 1.5, 0.0, -0.09038, 1.5, -0.09038, 1.5, 0.0, 0.0, 0.0, 0.0, 0.0, 0.0, -0.03, 1.5, -0.03, 1.5, 0.0, 0.0, 2.528, 0.0, 2.558, 0.2857, 2.67, 0.2857, 2.64, 0.0, 2.558, 0.0, 2.588, 0.2857, 2.67, 0.0, 2.588, 0.0, 2.67, 0.2857, 2.67, 0.0, 2.67, 0.0, 2.7, 0.2857, 2.7, 0.2857, 2.67, 0.02, -4.541e-08, 0.02, 1.5, 0.3057, 1.5, 0.3057, 0.0, 0.0, 2.7, 0.0, 2.67, 0.2857, 2.67, 0.2857, 2.7, 0.0, 2.67, 0.0, 2.588, 0.2857, 2.67, 0.0, 2.588, 0.0, 2.558, 0.2857, 2.67, 0.0, 2.558, 0.0, 2.528, 0.2857, 2.64, 0.2857, 2.67, 0.02, 1.5, 0.02, -4.541e-08, 0.3057, 0.0, 0.3057, 1.5, 0.0, 0.0, 0.0, 1.0, 0.02, 1.0, 0.02, 0.0, 0.0, 0.0, 0.0, 1.0, 0.02, 1.0, 0.02, 0.0, 0.0, 0.0, 0.0, 1.0, 0.02, 1.0, 0.02, 0.0, 0.0, 0.0, 0.0, 1.0, 0.02, 1.0, 0.02, 0.0, 0.0, 0.0, 0.02, 0.0, 0.02, 0.02, 0.0, 0.02, 0.0, 0.0, 0.02, 0.0, 0.02, 0.02, 0.0, 0.02, 0.0, 0.0, 0.0, 1.0, 0.02, 1.0, 0.02, 0.0, 0.0, 0.0, 0.0, 1.0, 0.02, 1.0, 0.02, 0.0, 0.0, 0.0, 0.0, 1.0, 0.02, 1.0, 0.02, 0.0, 0.0, 0.0, 0.0, 1.0, 0.02, 1.0, 0.02, 0.0, 0.0, 0.0, 0.02, 0.0, 0.02, 0.02, 0.0, 0.02, 0.0, 0.0, 0.02, 0.0, 0.02, 0.02, 0.0, 0.02, 0.0, 0.0, 0.0, 1.0, 0.02, 1.0, 0.02, 0.0, 0.0, 0.0, 0.0, 1.0, 0.02, 1.0, 0.02, 0.0, 0.0, 0.0, 0.0, 1.0, 0.02, 1.0, 0.02, 0.0, 0.0, 0.0, 0.0, 1.0, 0.02, 1.0, 0.02, 0.0, 0.0, 0.0, 0.02, 0.0, 0.02, 0.02, 0.0, 0.02, 0.0, 0.0, 0.02, 0.0, 0.02, 0.02, 0.0, 0.02, 0.0, 0.0, 0.0, 1.0, 0.02, 1.0, 0.02, 0.0, 0.0, 0.0, 0.0, 1.0, 0.02, 1.0, 0.02, 0.0, 0.0, 0.0, 0.0, 1.0, 0.02, 1.0, 0.02, 0.0, 0.0, 0.0, 0.0, 1.0, 0.02, 1.0, 0.02, 0.0, 0.0, 0.0, 0.02, 0.0, 0.02, 0.02, 0.0, 0.02, 0.0, 0.0, 0.02, 0.0, 0.02, 0.02, 0.0, 0.02, 0.0, 0.0, 0.0, 1.0, 0.02, 1.0, 0.02, 0.0, 0.0, 0.0, 0.0, 1.0, 0.02, 1.0, 0.02, 0.0, 0.0, 0.0, 0.0, 1.0, 0.02, 1.0, 0.02, 0.0, 0.0, 0.0, 0.0, 1.0, 0.02, 1.0, 0.02, 0.0, 0.0, 0.0, 0.02, 0.0, 0.02, 0.02, 0.0, 0.02, 0.0, 0.0, 0.02, 0.0, 0.02, 0.02, 0.0, 0.02, 0.0, 0.0, 0.0, 1.0, 0.02, 1.0, 0.02, 0.0, 0.0, 0.0, 0.0, 1.0, 0.02, 1.0, 0.02, 0.0, 0.0, 0.0, 0.0, 1.0, 0.02, 1.0, 0.02, 0.0, 0.0, 0.0, 0.0, 1.0, 0.02, 1.0, 0.02, 0.0, 0.0, 0.0, 0.02, 0.0, 0.02, 0.02, 0.0, 0.02, 0.0, 0.0, 0.02, 0.0, 0.02, 0.02, 0.0, 0.02, 0.0, 0.0, 0.0, 1.0, 0.02, 1.0, 0.02, 0.0, 0.0, 0.0, 0.0, 1.0, 0.02, 1.0, 0.02, 0.0, 0.0, 0.0, 0.0, 1.0, 0.02, 1.0, 0.02, 0.0, 0.0, 0.0, 0.0, 1.0, 0.02, 1.0, 0.02, 0.0, 0.0, 0.0, 0.02, 0.0, 0.02, 0.02, 0.0, 0.02, 0.0, 0.0, 0.02, 0.0, 0.02, 0.02, 0.0, 0.02, 0.0, 0.0, 0.0, 1.0, 0.02, 1.0, 0.02, 0.0, 0.0, 0.0, 0.0, 1.0, 0.02, 1.0, 0.02, 0.0, 0.0, 0.0, 0.0, 1.0, 0.02, 1.0, 0.02, 0.0, 0.0, 0.0, 0.0, 1.0, 0.02, 1.0, 0.02, 0.0, 0.0, 0.0, 0.02, 0.0, 0.02, 0.02, 0.0, 0.02, 0.0, 0.0, 0.02, 0.0, 0.02, 0.02, 0.0, 0.02, 0.0, 0.0, 0.0, 1.0, 0.02, 1.0, 0.02, 0.0, 0.0, 0.0, 0.0, 1.0, 0.02, 1.0, 0.02, 0.0, 0.0, 0.0, 0.0, 1.0, 0.02, 1.0, 0.02, 0.0, 0.0, 0.0, 0.0, 1.0, 0.02, 1.0, 0.02, 0.0, 0.0, 0.0, 0.02, 0.0, 0.02, 0.02, 0.0, 0.02, 0.0, 0.0, 0.02, 0.0, 0.02, 0.02, 0.0, 0.02, 0.0, 0.0, 0.0, 1.0, 0.02, 1.0, 0.02, 0.0, 0.0, 0.0, 0.0, 1.0, 0.02, 1.0, 0.02, 0.0, 0.0, 0.0, 0.0, 1.0, 0.02, 1.0, 0.02, 0.0, 0.0, 0.0, 0.0, 1.0, 0.02, 1.0, 0.02, 0.0, 0.0, 0.0, 0.02, 0.0, 0.02, 0.02, 0.0, 0.02, 0.0, 0.0, 0.02, 0.0, 0.02, 0.02, 0.0, 0.02, 0.0, 0.0, 0.0, 1.0, 0.02, 1.0, 0.02, 0.0, 0.0, 0.0, 0.0, 1.0, 0.02, 1.0, 0.02, 0.0, 0.0, 0.0, 0.0, 1.0, 0.02, 1.0, 0.02, 0.0, 0.0, 0.0, 0.0, 1.0, 0.02, 1.0, 0.02, 0.0, 0.0, 0.0, 0.02, 0.0, 0.02, 0.02, 0.0, 0.02, 0.0, 0.0, 0.02, 0.0, 0.02, 0.02, 0.0, 0.02, 0.0, 0.0, 0.0, 1.0, 0.02, 1.0, 0.02, 0.0, 0.0, 0.0, 0.0, 1.0, 0.02, 1.0, 0.02, 0.0, 0.0, 0.0, 0.0, 1.0, 0.02, 1.0, 0.02, 0.0, 0.0, 0.0, 0.0, 1.0, 0.02, 1.0, 0.02, 0.0, 0.0, 0.0, 0.02, 0.0, 0.02, 0.02, 0.0, 0.02, 0.0, 0.0, 0.02, 0.0, 0.02, 0.02, 0.0, 0.02, 0.0, 0.0, 0.0, 1.0, 0.02, 1.0, 0.02, 0.0, 0.0, 0.0, 0.0, 1.0, 0.02, 1.0, 0.02, 0.0, 0.0, 0.0, 0.0, 1.0, 0.02, 1.0, 0.02, 0.0, 0.0, 0.0, 0.0, 1.0, 0.02, 1.0, 0.02, 0.0, 0.0, 0.0, 0.02, 0.0, 0.02, 0.02, 0.0, 0.02, 0.0, 0.0, 0.02, 0.0, 0.02, 0.02, 0.0, 0.02, 0.0, 0.0, 0.0, 1.0, 0.02, 1.0, 0.02, 0.0, 0.0, 0.0, 0.0, 1.0, 0.02, 1.0, 0.02, 0.0, 0.0, 0.0, 0.0, 1.0, 0.02, 1.0, 0.02, 0.0, 0.0, 0.0, 0.0, 1.0, 0.02, 1.0, 0.02, 0.0, 0.0, 0.0, 0.02, 0.0, 0.02, 0.02, 0.0, 0.02, 0.0, 0.0, 0.02, 0.0, 0.02, 0.02, 0.0, 0.02, 0.0, 0.0, 0.0, 1.0, 0.02, 1.0, 0.02, 0.0, 0.0, 0.0, 0.0, 1.0, 0.02, 1.0, 0.02, 0.0, 0.0, 0.0, 0.0, 1.0, 0.02, 1.0, 0.02, 0.0, 0.0, 0.0, 0.0, 1.0, 0.02, 1.0, 0.02, 0.0, 0.0, 0.0, 0.02, 0.0, 0.02, 0.02, 0.0, 0.02, 0.0, 0.0, 0.02, 0.0, 0.02, 0.02, 0.0, 0.02, 0.0, 0.0, 0.0, 1.0, 0.02, 1.0, 0.02, 0.0, 0.0, 0.0, 0.0, 1.0, 0.02, 1.0, 0.02, 0.0, 0.0, 0.0, 0.0, 1.0, 0.02, 1.0, 0.02, 0.0, 0.0, 0.0, 0.0, 1.0, 0.02, 1.0, 0.02, 0.0, 0.0, 0.0, 0.02, 0.0, 0.02, 0.02, 0.0, 0.02, 0.0, 0.0, 0.02, 0.0, 0.02, 0.02, 0.0, 0.02, 0.0, 0.0, 0.0, 1.0, 0.02, 1.0, 0.02, 0.0, 0.0, 0.0, 0.0, 1.0, 0.02, 1.0, 0.02, 0.0, 0.0, 0.0, 0.0, 1.0, 0.02, 1.0, 0.02, 0.0, 0.0, 0.0, 0.0, 1.0, 0.02, 1.0, 0.02, 0.0, 0.0, 0.0, 0.02, 0.0, 0.02, 0.02, 0.0, 0.02, 0.0, 0.0, 0.02, 0.0, 0.02, 0.02, 0.0, 0.02, 0.0, 0.0, 0.0, 1.0, 0.02, 1.0, 0.02, 0.0, 0.0, 0.0, 0.0, 1.0, 0.02, 1.0, 0.02, 0.0, 0.0, 0.0, 0.0, 1.0, 0.02, 1.0, 0.02, 0.0, 0.0, 0.0, 0.0, 1.0, 0.02, 1.0, 0.02, 0.0, 0.0, 0.0, 0.02, 0.0, 0.02, 0.02, 0.0, 0.02, 0.0, 0.0, 0.02, 0.0, 0.02, 0.02, 0.0, 0.02, 0.0, 0.86, 0.005, 0.86, 0.005, 0.0, 0.0, 0.0, 0.005, 0.86, 0.605, 0.86, 0.605, 0.0, 0.005, 0.0, 0.605, 0.86, 0.61, 0.86, 0.61, 0.0, 0.605, 0.0, 0.61, 0.86, 1.21, 0.86, 1.21, 0.0, 0.61, 0.0, -0.0025, 0.0, 0.0025, 0.0, 0.0025, 0.6, -0.0025, 0.6, -0.0025, 0.6, 0.0025, 0.6, 0.0025, 0.0, -0.0025, 0.0, 0.0, 0.86, 0.005, 0.86, 0.005, 0.0, 0.0, 0.0, 0.005, 0.86, 0.605, 0.86, 0.605, 0.0, 0.005, 0.0, 0.605, 0.86, 0.61, 0.86, 0.61, 0.0, 0.605, 0.0, 0.61, 0.86, 1.21, 0.86, 1.21, 0.0, 0.61, 0.0, -0.0025, 0.0, 0.0025, 0.0, 0.0025, 0.6, -0.0025, 0.6, -0.0025, 0.6, 0.0025, 0.6, 0.0025, 0.0, -0.0025, 0.0, 0.0, 0.2, 0.005, 0.2, 0.005, 0.0, 0.0, 0.0, 0.005, 0.2, 0.605, 0.2, 0.605, 0.0, 0.005, 0.0, 0.605, 0.2, 0.61, 0.2, 0.61, 0.0, 0.605, 0.0, 0.61, 0.2, 1.21, 0.2, 1.21, 0.0, 0.61, 0.0, 0.0, 0.74, 0.005, 0.74, 0.005, 0.2, 0.0, 0.2, 0.005, 0.74, 0.605, 0.74, 0.605, 0.2, 0.005, 0.2, 0.605, 0.74, 0.61, 0.74, 0.61, 0.2, 0.605, 0.2, 0.61, 0.74, 1.21, 0.74, 1.21, 0.2, 0.61, 0.2, 0.0, 0.94, 0.005, 0.94, 0.005, 0.74, 0.0, 0.74, 0.005, 0.94, 0.605, 0.94, 0.605, 0.74, 0.005, 0.74, 0.605, 0.94, 0.61, 0.94, 0.61, 0.74, 0.605, 0.74, 0.61, 0.94, 1.21, 0.94, 1.21, 0.74, 0.61, 0.74, -0.0025, 0.0, 0.0025, 0.0, 0.0025, 0.6, -0.0025, 0.6, -0.0025, 0.6, 0.0025, 0.6, 0.0025, 0.0, -0.0025, 0.0, 0.0, 0.86, 0.005, 0.86, 0.005, 0.0, 0.0, 0.0, 0.005, 0.86, 0.605, 0.86, 0.605, 0.0, 0.005, 0.0, 0.605, 0.86, 0.61, 0.86, 0.61, 0.0, 0.605, 0.0, 0.61, 0.86, 1.21, 0.86, 1.21, 0.0, 0.61, 0.0, -0.0025, 0.0, 0.0025, 0.0, 0.0025, 0.6, -0.0025, 0.6, -0.0025, 0.6, 0.0025, 0.6, 0.0025, 0.0, -0.0025, 0.0, 0.0, 0.86, 0.005, 0.86, 0.005, 0.0, 0.0, 0.0, 0.005, 0.86, 0.605, 0.86, 0.605, 0.0, 0.005, 0.0, 0.605, 0.86, 0.61, 0.86, 0.61, 0.0, 0.605, 0.0, 0.61, 0.86, 1.21, 0.86, 1.21, 0.0, 0.61, 0.0, -0.0025, 0.0, 0.0025, 0.0, 0.0025, 0.6, -0.0025, 0.6, -0.0025, 0.6, 0.0025, 0.6, 0.0025, 0.0, -0.0025, 0.0, 0.0, 0.86, 0.005, 0.86, 0.005, 0.0, 0.0, 0.0, 0.005, 0.86, 0.605, 0.86, 0.605, 0.0, 0.005, 0.0, 0.605, 0.86, 0.61, 0.86, 0.61, 0.0, 0.605, 0.0, 0.61, 0.86, 1.21, 0.86, 1.21, 0.0, 0.61, 0.0, -0.0025, 0.0, 0.0025, 0.0, 0.0025, 0.6, -0.0025, 0.6, -0.0025, 0.6, 0.0025, 0.6, 0.0025, 0.0, -0.0025, 0.0, 0.0, 0.86, 0.005, 0.86, 0.005, 0.0, 0.0, 0.0, 0.005, 0.86, 0.605, 0.86, 0.605, 0.0, 0.005, 0.0, 0.605, 0.86, 0.61, 0.86, 0.61, 0.0, 0.605, 0.0, 0.61, 0.86, 1.21, 0.86, 1.21, 0.0, 0.61, 0.0, -0.0025, 0.0, 0.0025, 0.0, 0.0025, 0.6, -0.0025, 0.6, -0.0025, 0.6, 0.0025, 0.6, 0.0025, 0.0, -0.0025, 0.0, 0.0, 0.8486, 0.005, 0.8486, 0.005, 0.0, 0.0, 0.0, 0.005, 0.8486, 0.605, 0.8486, 0.605, 0.0, 0.005, 0.0, 0.605, 0.8486, 0.61, 0.8486, 0.61, 0.0, 0.605, 0.0, 0.61, 0.8486, 1.21, 0.8486, 1.21, 0.0, 0.61, 0.0, -0.0025, 0.0, 0.0025, 0.0, 0.0025, 0.6, -0.0025, 0.6, -0.0025, 0.6, 0.0025, 0.6, 0.0025, 0.0, -0.0025, 0.0, 0.0, 0.6714, 0.005, 0.6714, 0.005, 0.0, 0.0, 0.0, 0.005, 0.6714, 0.605, 0.6714, 0.605, 0.0, 0.005, 0.0, 0.605, 0.6714, 0.61, 0.6714, 0.61, 0.0, 0.605, 0.0, 0.61, 0.6714, 1.21, 0.6714, 1.21, 0.0, 0.61, 0.0, 0.0, 0.8486, 0.005, 0.8486, 0.005, 0.6714, 0.0, 0.6714, 0.005, 0.8486, 0.605, 0.8486, 0.605, 0.6714, 0.005, 0.6714, 0.605, 0.8486, 0.61, 0.8486, 0.61, 0.6714, 0.605, 0.6714, 0.61, 0.8486, 1.21, 0.8486, 1.21, 0.6714, 0.61, 0.6714, -0.0025, 0.0, 0.0025, 0.0, 0.0025, 0.6, -0.0025, 0.6, -0.0025, 0.6, 0.0025, 0.6, 0.0025, 0.0, -0.0025, 0.0, 0.0, 0.8486, 0.005, 0.8486, 0.005, 0.0, 0.0, 0.0, 0.005, 0.8486, 0.605, 0.8486, 0.605, 0.0, 0.005, 0.0, 0.605, 0.8486, 0.61, 0.8486, 0.61, 0.0, 0.605, 0.0, 0.61, 0.8486, 1.21, 0.8486, 1.21, 0.0, 0.61, 0.0, -0.0025, 0.0, 0.0025, 0.0, 0.0025, 0.6, -0.0025, 0.6, -0.0025, 0.6, 0.0025, 0.6, 0.0025, 0.0, -0.0025, 0.0, 0.0, 0.8486, 0.005, 0.8486, 0.005, 0.0, 0.0, 0.0, 0.005, 0.8486, 0.605, 0.8486, 0.605, 0.0, 0.005, 0.0, 0.605, 0.8486, 0.61, 0.8486, 0.61, 0.0, 0.605, 0.0, 0.61, 0.8486, 1.21, 0.8486, 1.21, 0.0, 0.61, 0.0, -0.0025, 0.0, 0.0025, 0.0, 0.0025, 0.6, -0.0025, 0.6, -0.0025, 0.6, 0.0025, 0.6, 0.0025, 0.0, -0.0025, 0.0, 0.0, 0.8486, 0.005, 0.8486, 0.005, 0.0, 0.0, 0.0, 0.005, 0.8486, 0.605, 0.8486, 0.605, 0.0, 0.005, 0.0, 0.605, 0.8486, 0.61, 0.8486, 0.61, 0.0, 0.605, 0.0, 0.61, 0.8486, 1.21, 0.8486, 1.21, 0.0, 0.61, 0.0, -0.0025, 0.0, 0.0025, 0.0, 0.0025, 0.6, -0.0025, 0.6, -0.0025, 0.6, 0.0025, 0.6, 0.0025, 0.0, -0.0025, 0.0, 0.0, 0.1771, 0.005, 0.1771, 0.005, 0.0, 0.0, 0.0, 0.005, 0.1771, 0.605, 0.1771, 0.605, 0.0, 0.005, 0.0, 0.605, 0.1771, 0.61, 0.1771, 0.61, 0.0, 0.605, 0.0, 0.61, 0.1771, 1.21, 0.1771, 1.21, 0.0, 0.61, 0.0, 0.0, 0.8486, 0.005, 0.8486, 0.005, 0.1771, 0.0, 0.1771, 0.005, 0.8486, 0.605, 0.8486, 0.605, 0.1771, 0.005, 0.1771, 0.605, 0.8486, 0.61, 0.8486, 0.61, 0.1771, 0.605, 0.1771, 0.61, 0.8486, 1.21, 0.8486, 1.21, 0.1771, 0.61, 0.1771, -0.0025, 0.0, 0.0025, 0.0, 0.0025, 0.6, -0.0025, 0.6, -0.0025, 0.6, 0.0025, 0.6, 0.0025, 0.0, -0.0025, 0.0, 0.0, 0.8486, 0.005, 0.8486, 0.005, 0.0, 0.0, 0.0, 0.005, 0.8486, 0.605, 0.8486, 0.605, 0.0, 0.005, 0.0, 0.605, 0.8486, 0.61, 0.8486, 0.61, 0.0, 0.605, 0.0, 0.61, 0.8486, 1.21, 0.8486, 1.21, 0.0, 0.61, 0.0, -0.0025, 0.0, 0.0025, 0.0, 0.0025, 0.6, -0.0025, 0.6, -0.0025, 0.6, 0.0025, 0.6, 0.0025, 0.0, -0.0025, 0.0, 0.0, 0.86, 0.005, 0.86, 0.005, 0.0, 0.0, 0.0, 0.005, 0.86, 0.605, 0.86, 0.605, 0.0, 0.005, 0.0, 0.605, 0.86, 0.61, 0.86, 0.61, 0.0, 0.605, 0.0, 0.61, 0.86, 1.21, 0.86, 1.21, 0.0, 0.61, 0.0, -0.0025, 0.0, 0.0025, 0.0, 0.0025, 0.6, -0.0025, 0.6, -0.0025, 0.6, 0.0025, 0.6, 0.0025, 0.0, -0.0025, 0.0, 0.0, 0.86, 0.005, 0.86, 0.005, 0.0, 0.0, 0.0, 0.005, 0.86, 0.605, 0.86, 0.605, 0.0, 0.005, 0.0, 0.605, 0.86, 0.61, 0.86, 0.61, 0.0, 0.605, 0.0, 0.61, 0.86, 1.21, 0.86, 1.21, 0.0, 0.61, 0.0, -0.0025, 0.0, 0.0025, 0.0, 0.0025, 0.6, -0.0025, 0.6, -0.0025, 0.6, 0.0025, 0.6, 0.0025, 0.0, -0.0025, 0.0, 0.0, 0.1, 0.04, 0.1, 0.04, 0.0, 0.0, 0.0, 0.04, 0.1, 0.08, 0.1, 0.08, 0.0, 0.04, 0.0, 0.08, 0.1, 0.12, 0.1, 0.12, 0.0, 0.08, 0.0, 0.12, 0.1, 0.16, 0.1, 0.16, 0.0, 0.12, 0.0, 0.0, 2.1, 0.04, 2.1, 0.04, 0.1, 0.0, 0.1, 0.04, 2.1, 0.08, 2.1, 0.08, 0.1, 0.04, 0.1, 0.08, 2.1, 0.12, 2.1, 0.12, 0.1, 0.08, 0.1, 0.12, 2.1, 0.16, 2.1, 0.16, 0.1, 0.12, 0.1, 0.0, 3.83, 0.04, 3.83, 0.04, 2.1, 0.0, 2.1, 0.04, 3.83, 0.08, 3.83, 0.08, 2.1, 0.04, 2.1, 0.08, 3.83, 0.12, 3.83, 0.12, 2.1, 0.08, 2.1, 0.12, 3.83, 0.16, 3.83, 0.16, 2.1, 0.12, 2.1, 0.0, 7.29, 0.04, 7.29, 0.04, 3.83, 0.0, 3.83, 0.04, 7.29, 0.08, 7.29, 0.08, 3.83, 0.04, 3.83, 0.08, 7.29, 0.12, 7.29, 0.12, 3.83, 0.08, 3.83, 0.12, 7.29, 0.16, 7.29, 0.16, 3.83, 0.12, 3.83, 0.0, 9.02, 0.04, 9.02, 0.04, 7.29, 0.0, 7.29, 0.04, 9.02, 0.08, 9.02, 0.08, 7.29, 0.04, 7.29, 0.08, 9.02, 0.12, 9.02, 0.12, 7.29, 0.08, 7.29, 0.12, 9.02, 0.16, 9.02, 0.16, 7.29, 0.12, 7.29, 0.0, 11.02, 0.04, 11.02, 0.04, 9.02, 0.0, 9.02, 0.04, 11.02, 0.08, 11.02, 0.08, 9.02, 0.04, 9.02, 0.08, 11.02, 0.12, 11.02, 0.12, 9.02, 0.08, 9.02, 0.12, 11.02, 0.16, 11.02, 0.16, 9.02, 0.12, 9.02, 0.0, 11.12, 0.04, 11.12, 0.04, 11.02, 0.0, 11.02, 0.04, 11.12, 0.08, 11.12, 0.08, 11.02, 0.04, 11.02, 0.08, 11.12, 0.12, 11.12, 0.12, 11.02, 0.08, 11.02, 0.12, 11.12, 0.16, 11.12, 0.16, 11.02, 0.12, 11.02, -0.02, 0.04, -0.02, 0.0, 0.02, 0.0, 0.02, 0.04, 0.02, 0.04, 0.02, 0.0, -0.02, 0.0, -0.02, 0.04, 0.0, 0.1, 0.04, 0.1, 0.04, 0.0, 0.0, 0.0, 0.04, 0.1, 0.08, 0.1, 0.08, 0.0, 0.04, 0.0, 0.08, 0.1, 0.12, 0.1, 0.12, 0.0, 0.08, 0.0, 0.12, 0.1, 0.16, 0.1, 0.16, 0.0, 0.12, 0.0, 0.0, 2.1, 0.04, 2.1, 0.04, 0.1, 0.0, 0.1, 0.04, 2.1, 0.08, 2.1, 0.08, 0.1, 0.04, 0.1, 0.08, 2.1, 0.12, 2.1, 0.12, 0.1, 0.08, 0.1, 0.12, 2.1, 0.16, 2.1, 0.16, 0.1, 0.12, 0.1, 0.0, 2.37, 0.04, 2.37, 0.04, 2.1, 0.0, 2.1, 0.04, 2.37, 0.08, 2.37, 0.08, 2.1, 0.04, 2.1, 0.08, 2.37, 0.12, 2.37, 0.12, 2.1, 0.08, 2.1, 0.12, 2.37, 0.16, 2.37, 0.16, 2.1, 0.12, 2.1, 0.0, 2.91, 0.04, 2.91, 0.04, 2.37, 0.0, 2.37, 0.04, 2.91, 0.08, 2.91, 0.08, 2.37, 0.04, 2.37, 0.08, 2.91, 0.12, 2.91, 0.12, 2.37, 0.08, 2.37, 0.12, 2.91, 0.16, 2.91, 0.16, 2.37, 0.12, 2.37, 0.0, 3.18, 0.04, 3.18, 0.04, 2.91, 0.0, 2.91, 0.04, 3.18, 0.08, 3.18, 0.08, 2.91, 0.04, 2.91, 0.08, 3.18, 0.12, 3.18, 0.12, 2.91, 0.08, 2.91, 0.12, 3.18, 0.16, 3.18, 0.16, 2.91, 0.12, 2.91, 0.0, 5.18, 0.04, 5.18, 0.04, 3.18, 0.0, 3.18, 0.04, 5.18, 0.08, 5.18, 0.08, 3.18, 0.04, 3.18, 0.08, 5.18, 0.12, 5.18, 0.12, 3.18, 0.08, 3.18, 0.12, 5.18, 0.16, 5.18, 0.16, 3.18, 0.12, 3.18, 0.0, 5.28, 0.04, 5.28, 0.04, 5.18, 0.0, 5.18, 0.04, 5.28, 0.08, 5.28, 0.08, 5.18, 0.04, 5.18, 0.08, 5.28, 0.12, 5.28, 0.12, 5.18, 0.08, 5.18, 0.12, 5.28, 0.16, 5.28, 0.16, 5.18, 0.12, 5.18, -0.02, 0.04, -0.02, 0.0, 0.02, 0.0, 0.02, 0.04, 0.02, 0.04, 0.02, 0.0, -0.02, 0.0, -0.02, 0.04, 0.0, 0.0, 0.3, 0.0, 0.4, 0.0, 0.4, 1.0, 0.1, 1.0, 0.0, 1.0])
me_stair.materials.append(mat_stair_ceiling)
me_stair.materials.append(mat_stair_white)
me_stair.materials.append(mat_stair_concrete)
me_stair.materials.append(mat_stair_wood)
me_stair.materials.append(mat_stair_metal)
me_stair.materials.append(mat_stair_glass)
me_stair.use_remesh_preserve_volume = False
me_stair.use_remesh_preserve_attributes = False
me_stair.use_mirror_vertex_groups = False
me_stair.update()

# ---- objects
ob_stair = bpy.data.objects.new('Stair', me_stair)

# ---- transforms, parenting, visibility, modifiers, constraints
ob_stair.location = (0.0, 0.0, 0.0)
ob_stair.lineart.crease_threshold = 0.0
_m = ob_stair.modifiers.new('Auto Smooth', 'NODES')
_m.node_group = ng_auto_smooth
_gi = [s.identifier for s in ng_auto_smooth.interface.items_tree if s.item_type == 'SOCKET' and s.in_out == 'INPUT']
_m[_gi[1]] = 0.2094  # Angle

# ---- collection membership
col_collection_1.objects.link(ob_stair)

# ---- scene / render settings (as saved in the file)
scene.frame_start = 1; scene.frame_end = 250; scene.frame_set(1)
scene.render.engine = 'BLENDER_EEVEE_NEXT'
scene.render.resolution_percentage = 50
scene.render.dither_intensity = 0.0
scene.cycles.use_denoising = False
scene.cycles.samples = 128
scene.cycles.sampling_pattern = 'TABULATED_SOBOL'
scene.cycles.use_adaptive_sampling = False
scene.cycles.use_light_tree = False
scene.cycles.blur_glossy = 0.0
scene.cycles.sample_clamp_indirect = 0.0
scene.view_settings.view_transform = 'Standard'
bpy.context.view_layer.update()

# ---- added for rendering (the .blend has no active camera and no usable light): camera, sun
cam_auto = bpy.data.cameras.new('AutoCamera')
cam_auto.lens = 50.0
cam_auto.sensor_width = 36.0
cam_auto.clip_end = 1000.0
ob_auto_camera = bpy.data.objects.new('AutoCamera', cam_auto)
scene.collection.objects.link(ob_auto_camera)
ob_auto_camera.location = (4.95001, -5.31501, 6.64969)
ob_auto_camera.rotation_euler = (1.09748, -7.21219e-08, 0.694738)
scene.camera = ob_auto_camera
light_auto_sun = bpy.data.lights.new('AutoSun', 'SUN')
light_auto_sun.energy = 3.0
light_auto_sun.angle = 0.0523599
ob_auto_sun = bpy.data.objects.new('AutoSun', light_auto_sun)
scene.collection.objects.link(ob_auto_sun)
ob_auto_sun.rotation_euler = (0.872665, 0.174533, 0.523599)
bpy.context.view_layer.update()

